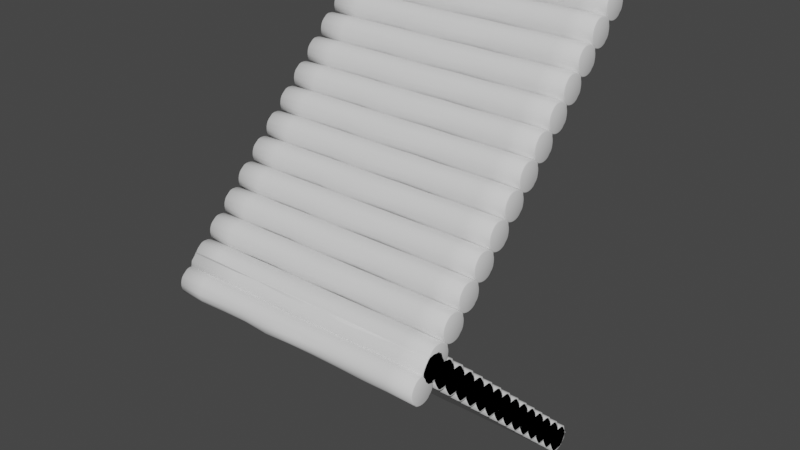 # Source: log_ramp.blend  (saved by Blender 2.91.10; exported with 4.5.12 LTS)
import bpy
from mathutils import Matrix  # noqa: F401  (used for matrix-valued properties, if any)

bpy.ops.wm.read_factory_settings(use_empty=True)
scene = bpy.context.scene
scene.name = 'Scene'

# ---- collections
col_log_000 = bpy.data.collections.new('Log.000'); scene.collection.children.link(col_log_000)

# ---- world
world_world = bpy.data.worlds.new('World'); scene.world = world_world
world_world.use_nodes = True; world_world.node_tree.nodes.clear()
_N = world_world.node_tree.nodes; _L = world_world.node_tree.links
n0 = _N.new('ShaderNodeOutputWorld'); n0.name = 'World Output'; n0.location = (300, 300)
n1 = _N.new('ShaderNodeBackground'); n1.name = 'Background'; n1.location = (10, 300)
n1.inputs[0].default_value = (0.05088, 0.05088, 0.05088, 1.0)
_L.new(n1.outputs[0], n0.inputs[0])
n0.is_active_output = True
world_world.color = (0.05088, 0.05088, 0.05088)
world_world.use_sun_shadow = False
world_world.sun_shadow_jitter_overblur = 0.0

# ---- meshes
me_cylinder = bpy.data.meshes.new('Cylinder')
me_cylinder.from_pydata([(-0.9969, 0.1, -7.527e-08), (0.9969, 0.1, 7.526e-08), (-0.9969, 0.09808, -0.01951), (0.9969, 0.09808, -0.01951), (-0.9969, 0.09378, -0.03827), (0.9969, 0.09392, -0.0413), (-0.9969, 0.08315, -0.05556), (0.9969, 0.08468, -0.05859), (-0.9969, 0.07071, -0.07675), (0.9969, 0.07071, -0.07071), (-0.9969, 0.05556, -0.08831), (0.9969, 0.05556, -0.08831), (-0.9969, 0.03827, -0.09756), (0.9969, 0.03827, -0.09756), (-0.9969, 0.01951, -0.107), (0.9969, 0.01951, -0.1032), (-0.9969, 7.55e-09, -0.1089), (0.9969, 7.55e-09, -0.1052), (-0.9969, -0.01951, -0.107), (0.9969, -0.01951, -0.1032), (-0.9969, -0.03827, -0.1013), (0.9969, -0.03827, -0.09756), (-0.9969, -0.05556, -0.08315), (0.9969, -0.05556, -0.08831), (-0.9969, -0.07071, -0.07071), (0.9969, -0.07071, -0.07071), (-0.9969, -0.08454, -0.05863), (0.9969, -0.08454, -0.05863), (-0.9969, -0.09239, -0.03827), (0.9969, -0.09239, -0.03827), (-0.9969, -0.09808, -0.01951), (0.9969, -0.09808, -0.01951), (-0.9969, -0.1, -4.268e-08), (0.9969, -0.1, 1.078e-07), (-0.9969, -0.09808, 0.01951), (0.9969, -0.09808, 0.01951), (-0.9969, -0.09302, 0.03827), (0.9969, -0.09239, 0.03827), (-0.9969, -0.08447, 0.05556), (0.9969, -0.08315, 0.05556), (-0.9969, -0.07071, 0.07071), (0.9969, -0.07071, 0.07071), (-0.9969, -0.05556, 0.08315), (0.9969, -0.05739, 0.08539), (-0.9969, -0.0401, 0.09463), (0.9969, -0.0401, 0.09463), (-0.9969, -0.02134, 0.1003), (0.9969, -0.02134, 0.1003), (-0.9969, 9.656e-08, 0.1), (0.9969, 9.656e-08, 0.1), (-0.9969, 0.01951, 0.09808), (0.9969, 0.01951, 0.09808), (-0.9969, 0.03827, 0.09239), (0.9969, 0.03827, 0.09239), (-0.9969, 0.05556, 0.08315), (0.9969, 0.05556, 0.08315), (-0.9969, 0.07759, 0.07071), (0.9969, 0.07759, 0.07071), (-0.9969, 0.09002, 0.05556), (0.9969, 0.09002, 0.05556), (-0.9969, 0.09239, 0.03827), (0.9969, 0.09239, 0.03827), (-0.9969, 0.09808, 0.01951), (0.9969, 0.09808, 0.01951), (-0.8, 0.1, -6.04e-08), (-0.6, 0.1, -4.53e-08), (-0.4, 0.1, -3.02e-08), (-0.2, 0.1, -1.51e-08), (0.0, 0.1, 0.0), (0.2, 0.1012, 1.51e-08), (0.4, 0.1035, 3.02e-08), (0.6, 0.1021, 4.53e-08), (0.8, 0.1021, 6.04e-08), (0.8, 0.1042, -0.01951), (0.6, 0.09808, -0.01951), (0.4, 0.1015, -0.01951), (0.2, 0.09931, -0.01951), (1.473e-09, 0.09808, -0.01951), (-0.2, 0.09808, -0.01951), (-0.4, 0.09808, -0.01951), (-0.6, 0.1013, -0.01951), (-0.8, 0.09808, -0.01951), (0.8, 0.09849, -0.03827), (0.6, 0.09239, -0.03827), (0.4, 0.09585, -0.03827), (0.2, 0.09362, -0.03827), (3.118e-09, 0.09392, -0.0413), (-0.2, 0.09239, -0.03827), (-0.4, 0.09239, -0.03827), (-0.6, 0.09556, -0.03827), (-0.8, 0.09239, -0.03827), (0.8, 0.08315, -0.05556), (0.6, 0.08315, -0.05556), (0.4, 0.08661, -0.05556), (0.2, 0.08438, -0.05556), (4.423e-09, 0.08468, -0.05859), (-0.2, 0.08315, -0.05556), (-0.4, 0.08706, -0.05556), (-0.6, 0.08632, -0.05556), (-0.8, 0.08468, -0.05859), (0.8, 0.07071, -0.07071), (0.6, 0.07071, -0.07071), (0.4, 0.07071, -0.07071), (0.2, 0.07071, -0.07071), (5.493e-09, 0.07071, -0.07276), (-0.2, 0.07071, -0.07071), (-0.4, 0.07463, -0.07071), (-0.6, 0.07389, -0.07071), (-0.8, 0.07224, -0.07374), (0.8, 0.05556, -0.08831), (0.6, 0.05556, -0.08315), (0.4, 0.05556, -0.08315), (0.2, 0.05556, -0.08315), (6.277e-09, 0.05556, -0.08315), (-0.2, 0.05556, -0.08315), (-0.4, 0.05556, -0.08315), (-0.6, 0.05873, -0.08315), (-0.8, 0.05556, -0.08831), (0.8, 0.03827, -0.09756), (0.6, 0.03827, -0.09239), (0.4, 0.03827, -0.09239), (0.2, 0.03827, -0.09756), (6.975e-09, 0.03827, -0.09239), (-0.2, 0.03827, -0.09239), (-0.4, 0.03827, -0.09756), (-0.6, 0.04144, -0.09239), (-0.8, 0.03827, -0.09756), (0.8, 0.01951, -0.1032), (0.6, 0.01951, -0.09808), (0.4, 0.01951, -0.09808), (0.2, 0.01951, -0.1032), (7.405e-09, 0.01951, -0.09808), (-0.2, 0.01951, -0.09808), (-0.4, 0.01951, -0.1032), (-0.6, 0.01951, -0.09808), (-0.8, 0.01951, -0.1032), (0.8, 7.55e-09, -0.1052), (0.6, 7.55e-09, -0.1), (0.4, 7.55e-09, -0.1), (0.2, 7.55e-09, -0.1052), (7.55e-09, 7.55e-09, -0.1), (-0.2, 7.55e-09, -0.1), (-0.4, 7.55e-09, -0.1052), (-0.6, 7.55e-09, -0.1), (-0.8, 7.55e-09, -0.1052), (0.8, -0.01951, -0.1032), (0.6, -0.01951, -0.09808), (0.4, -0.01951, -0.09808), (0.2, -0.01951, -0.1032), (7.405e-09, -0.01951, -0.09808), (-0.2, -0.01951, -0.09808), (-0.4, -0.01951, -0.1032), (-0.6, -0.01951, -0.09808), (-0.8, -0.01951, -0.1032), (0.8, -0.03827, -0.09756), (0.6, -0.03827, -0.09239), (0.4, -0.03827, -0.09239), (0.2, -0.03827, -0.09756), (6.975e-09, -0.03827, -0.09239), (-0.2, -0.03827, -0.09239), (-0.4, -0.03827, -0.09756), (-0.6, -0.03827, -0.09239), (-0.8, -0.03827, -0.09756), (0.8, -0.05556, -0.08315), (0.6, -0.05556, -0.08315), (0.4, -0.05556, -0.08315), (0.2, -0.05556, -0.08315), (6.277e-09, -0.05556, -0.08315), (-0.2, -0.05556, -0.08315), (-0.4, -0.05556, -0.08831), (-0.6, -0.05556, -0.08315), (-0.8, -0.05556, -0.08831), (0.8, -0.07071, -0.07071), (0.6, -0.0721, -0.07379), (0.4, -0.07071, -0.07071), (0.2, -0.07071, -0.07071), (5.571e-09, -0.0721, -0.07379), (-0.2, -0.07816, -0.07867), (-0.4, -0.07071, -0.07071), (-0.6, -0.07071, -0.07071), (-0.8, -0.07071, -0.07071), (0.8, -0.08574, -0.05556), (0.6, -0.08454, -0.05863), (0.4, -0.08315, -0.05556), (0.2, -0.08315, -0.05556), (4.427e-09, -0.08454, -0.05863), (-0.2, -0.09059, -0.06352), (-0.4, -0.08315, -0.05556), (-0.6, -0.08454, -0.05863), (-0.8, -0.09432, -0.05863), (0.8, -0.09498, -0.03827), (0.6, -0.09239, -0.03827), (0.4, -0.09239, -0.03827), (0.2, -0.09484, -0.03827), (2.889e-09, -0.1029, -0.03827), (-0.2, -0.09844, -0.04315), (-0.4, -0.09239, -0.03827), (-0.6, -0.09239, -0.03827), (-0.8, -0.1022, -0.03827), (0.8, -0.1007, -0.01951), (0.6, -0.09808, -0.01951), (0.4, -0.09808, -0.01951), (0.2, -0.1005, -0.01951), (1.473e-09, -0.1086, -0.01951), (-0.2, -0.1041, -0.02439), (-0.4, -0.09808, -0.01951), (-0.6, -0.09808, -0.01951), (-0.8, -0.1079, -0.01951), (0.8, -0.1026, 9.298e-08), (0.6, -0.1, 7.788e-08), (0.4, -0.1, 6.278e-08), (0.2, -0.1025, 4.768e-08), (-2.46e-15, -0.1105, 3.258e-08), (-0.2, -0.1061, -0.004882), (-0.4, -0.1, 2.385e-09), (-0.6, -0.1, -1.271e-08), (-0.8, -0.1098, -2.781e-08), (0.8, -0.1007, 0.01951), (0.6, -0.09808, 0.01951), (0.4, -0.09808, 0.01951), (0.2, -0.1005, 0.01951), (-1.473e-09, -0.1086, 0.01951), (-0.2, -0.09808, 0.01951), (-0.4, -0.09808, 0.01951), (-0.6, -0.09808, 0.01951), (-0.8, -0.09808, 0.01951), (0.8, -0.09239, 0.03827), (0.6, -0.09239, 0.03827), (0.4, -0.09239, 0.03827), (0.2, -0.09239, 0.03827), (-2.889e-09, -0.09239, 0.03827), (-0.2, -0.09239, 0.03827), (-0.4, -0.09239, 0.03827), (-0.6, -0.09239, 0.03827), (-0.8, -0.09239, 0.03827), (0.8, -0.08315, 0.05556), (0.6, -0.08315, 0.05556), (0.4, -0.08315, 0.05556), (0.2, -0.08315, 0.05556), (-4.194e-09, -0.08315, 0.05556), (-0.2, -0.08315, 0.05556), (-0.4, -0.08315, 0.05556), (-0.6, -0.08315, 0.05556), (-0.8, -0.08315, 0.05556), (0.8, -0.07071, 0.07071), (0.6, -0.07071, 0.07335), (0.4, -0.07071, 0.07071), (0.2, -0.07254, 0.07296), (-5.508e-09, -0.07254, 0.07296), (-0.2, -0.07071, 0.07071), (-0.4, -0.07071, 0.07071), (-0.6, -0.07071, 0.07071), (-0.8, -0.07071, 0.07071), (0.8, -0.05556, 0.08579), (0.6, -0.05556, 0.08579), (0.4, -0.05556, 0.08315), (0.2, -0.05739, 0.08539), (-6.447e-09, -0.05739, 0.08539), (-0.2, -0.05556, 0.08315), (-0.4, -0.05556, 0.08315), (-0.6, -0.05556, 0.08315), (-0.8, -0.05556, 0.08579), (0.8, -0.0401, 0.09727), (0.6, -0.0401, 0.09727), (0.4, -0.03827, 0.09239), (0.2, -0.0401, 0.09727), (-6.975e-09, -0.03827, 0.09239), (-0.2, -0.03827, 0.09239), (-0.4, -0.0401, 0.09727), (-0.6, -0.0401, 0.09463), (-0.8, -0.03827, 0.09503), (0.8, -0.02134, 0.103), (0.6, -0.02134, 0.103), (0.4, -0.01951, 0.09808), (0.2, -0.01951, 0.1007), (-7.405e-09, -0.01951, 0.09808), (-0.2, -0.01951, 0.09808), (-0.4, -0.02134, 0.103), (-0.6, -0.01951, 0.1007), (-0.8, -0.01951, 0.1007), (0.8, 9.656e-08, 0.1026), (0.6, 9.656e-08, 0.1026), (0.4, 9.656e-08, 0.1), (0.2, 9.656e-08, 0.1026), (-7.55e-09, 9.656e-08, 0.1), (-0.2, 9.656e-08, 0.1), (-0.4, 9.656e-08, 0.1026), (-0.6, 9.656e-08, 0.1026), (-0.8, 9.656e-08, 0.1026), (0.8, 0.01951, 0.1007), (0.6, 0.01951, 0.1007), (0.4, 0.01951, 0.09808), (0.2, 0.01951, 0.1007), (-7.405e-09, 0.01951, 0.09808), (-0.2, 0.01951, 0.09808), (-0.4, 0.01951, 0.1007), (-0.6, 0.01951, 0.1007), (-0.8, 0.01951, 0.1007), (0.8, 0.03827, 0.09503), (0.6, 0.03827, 0.09503), (0.4, 0.03827, 0.09239), (0.2, 0.03827, 0.09503), (-6.975e-09, 0.03827, 0.09239), (-0.2, 0.03827, 0.09239), (-0.4, 0.03827, 0.09503), (-0.6, 0.03827, 0.09503), (-0.8, 0.03827, 0.09503), (0.8, 0.05556, 0.08579), (0.6, 0.05556, 0.08579), (0.4, 0.05556, 0.08315), (0.2, 0.05556, 0.08315), (-6.277e-09, 0.05556, 0.08315), (-0.2, 0.05556, 0.08315), (-0.4, 0.05556, 0.08579), (-0.6, 0.05556, 0.08315), (-0.8, 0.05556, 0.08579), (0.8, 0.07759, 0.07071), (0.6, 0.07759, 0.07335), (0.4, 0.07759, 0.07071), (0.2, 0.07071, 0.07071), (-5.339e-09, 0.07759, 0.07071), (-0.2, 0.07071, 0.07071), (-0.4, 0.07071, 0.07071), (-0.6, 0.07071, 0.07071), (-0.8, 0.07071, 0.07335), (0.8, 0.09002, 0.05556), (0.6, 0.08315, 0.05556), (0.4, 0.08315, 0.05556), (0.2, 0.08438, 0.05556), (-4.194e-09, 0.09002, 0.05556), (-0.2, 0.09002, 0.05556), (-0.4, 0.08315, 0.05556), (-0.6, 0.08315, 0.05556), (-0.8, 0.08315, 0.05556), (0.8, 0.09849, 0.03827), (0.6, 0.09239, 0.03827), (0.4, 0.09239, 0.03827), (0.2, 0.09362, 0.03827), (-2.889e-09, 0.09926, 0.03827), (-0.2, 0.09926, 0.03827), (-0.4, 0.09926, 0.03827), (-0.6, 0.09239, 0.03827), (-0.8, 0.09239, 0.03827), (0.8, 0.1021, 0.01951), (0.6, 0.1021, 0.01951), (0.4, 0.09808, 0.01951), (0.2, 0.09931, 0.01951), (-1.473e-09, 0.09808, 0.01951), (-0.2, 0.09808, 0.01951), (-0.4, 0.09808, 0.01951), (-0.6, 0.09808, 0.01951), (-0.8, 0.09808, 0.01951), (1.0, 0.09195, -0.01836), (1.0, 0.09375, -7.544e-05), (1.0, 0.08805, -0.03879), (1.0, 0.07939, -0.05499), (1.0, 0.0663, -0.06636), (1.0, 0.0521, -0.08286), (1.0, 0.03589, -0.09152), (1.0, 0.01831, -0.09685), (1.0, 1.944e-05, -0.09866), (1.0, -0.01827, -0.09685), (1.0, -0.03585, -0.09152), (1.0, -0.05206, -0.08286), (1.0, -0.06626, -0.06636), (1.0, -0.07922, -0.05504), (1.0, -0.08658, -0.03595), (1.0, -0.09191, -0.01836), (1.0, -0.09372, -7.541e-05), (1.0, -0.09191, 0.01821), (1.0, -0.08658, 0.0358), (1.0, -0.07792, 0.052), (1.0, -0.06626, 0.06621), (1.0, -0.05377, 0.07997), (1.0, -0.03757, 0.08863), (1.0, -0.01998, 0.09396), (1.0, 1.952e-05, 0.09366), (1.0, 0.01831, 0.09186), (1.0, 0.03589, 0.08652), (1.0, 0.0521, 0.07786), (1.0, 0.07274, 0.06621), (1.0, 0.0844, 0.052), (1.0, 0.08662, 0.0358), (1.0, 0.09195, 0.01821), (-1.0, 0.09448, -8.772e-05), (-1.0, 0.09267, -0.01852), (-1.0, 0.0886, -0.03624), (-1.0, 0.07856, -0.05257), (-1.0, 0.06681, -0.07259), (-1.0, 0.0525, -0.08352), (-1.0, 0.03616, -0.09225), (-1.0, 0.01844, -0.1012), (-1.0, 1.407e-05, -0.103), (-1.0, -0.01842, -0.1012), (-1.0, -0.03614, -0.0958), (-1.0, -0.05247, -0.07863), (-1.0, -0.06678, -0.06689), (-1.0, -0.07985, -0.05548), (-1.0, -0.08726, -0.03624), (-1.0, -0.09264, -0.01852), (-1.0, -0.09445, -8.769e-05), (-1.0, -0.09264, 0.01834), (-1.0, -0.08786, 0.03606), (-1.0, -0.07979, 0.05239), (-1.0, -0.06678, 0.06671), (-1.0, -0.05247, 0.07846), (-1.0, -0.03787, 0.08931), (-1.0, -0.02014, 0.09468), (-1.0, 1.415e-05, 0.09438), (-1.0, 0.01844, 0.09256), (-1.0, 0.03616, 0.08719), (-1.0, 0.0525, 0.07846), (-1.0, 0.07331, 0.06671), (-1.0, 0.08505, 0.05239), (-1.0, 0.08729, 0.03606), (-1.0, 0.09267, 0.01834)], [], [(72, 1, 3, 73), (73, 3, 5, 82), (82, 5, 7, 91), (91, 7, 9, 100), (100, 9, 11, 109), (109, 11, 13, 118), (118, 13, 15, 127), (127, 15, 17, 136), (136, 17, 19, 145), (145, 19, 21, 154), (154, 21, 23, 163), (163, 23, 25, 172), (172, 25, 27, 181), (181, 27, 29, 190), (190, 29, 31, 199), (199, 31, 33, 208), (208, 33, 35, 217), (217, 35, 37, 226), (226, 37, 39, 235), (235, 39, 41, 244), (244, 41, 43, 253), (253, 43, 45, 262), (262, 45, 47, 271), (271, 47, 49, 280), (280, 49, 51, 289), (289, 51, 53, 298), (298, 53, 55, 307), (307, 55, 57, 316), (316, 57, 59, 325), (325, 59, 61, 334), (29, 27, 365, 366), (334, 61, 63, 343), (343, 63, 1, 72), (48, 50, 409, 408), (62, 351, 64, 0), (351, 350, 65, 64), (350, 349, 66, 65), (349, 348, 67, 66), (348, 347, 68, 67), (347, 346, 69, 68), (346, 345, 70, 69), (345, 344, 71, 70), (344, 343, 72, 71), (60, 342, 351, 62), (342, 341, 350, 351), (341, 340, 349, 350), (340, 339, 348, 349), (339, 338, 347, 348), (338, 337, 346, 347), (337, 336, 345, 346), (336, 335, 344, 345), (335, 334, 343, 344), (58, 333, 342, 60), (333, 332, 341, 342), (332, 331, 340, 341), (331, 330, 339, 340), (330, 329, 338, 339), (329, 328, 337, 338), (328, 327, 336, 337), (327, 326, 335, 336), (326, 325, 334, 335), (56, 324, 333, 58), (324, 323, 332, 333), (323, 322, 331, 332), (322, 321, 330, 331), (321, 320, 329, 330), (320, 319, 328, 329), (319, 318, 327, 328), (318, 317, 326, 327), (317, 316, 325, 326), (54, 315, 324, 56), (315, 314, 323, 324), (314, 313, 322, 323), (313, 312, 321, 322), (312, 311, 320, 321), (311, 310, 319, 320), (310, 309, 318, 319), (309, 308, 317, 318), (308, 307, 316, 317), (52, 306, 315, 54), (306, 305, 314, 315), (305, 304, 313, 314), (304, 303, 312, 313), (303, 302, 311, 312), (302, 301, 310, 311), (301, 300, 309, 310), (300, 299, 308, 309), (299, 298, 307, 308), (50, 297, 306, 52), (297, 296, 305, 306), (296, 295, 304, 305), (295, 294, 303, 304), (294, 293, 302, 303), (293, 292, 301, 302), (292, 291, 300, 301), (291, 290, 299, 300), (290, 289, 298, 299), (48, 288, 297, 50), (288, 287, 296, 297), (287, 286, 295, 296), (286, 285, 294, 295), (285, 284, 293, 294), (284, 283, 292, 293), (283, 282, 291, 292), (282, 281, 290, 291), (281, 280, 289, 290), (46, 279, 288, 48), (279, 278, 287, 288), (278, 277, 286, 287), (277, 276, 285, 286), (276, 275, 284, 285), (275, 274, 283, 284), (274, 273, 282, 283), (273, 272, 281, 282), (272, 271, 280, 281), (44, 270, 279, 46), (270, 269, 278, 279), (269, 268, 277, 278), (268, 267, 276, 277), (267, 266, 275, 276), (266, 265, 274, 275), (265, 264, 273, 274), (264, 263, 272, 273), (263, 262, 271, 272), (42, 261, 270, 44), (261, 260, 269, 270), (260, 259, 268, 269), (259, 258, 267, 268), (258, 257, 266, 267), (257, 256, 265, 266), (256, 255, 264, 265), (255, 254, 263, 264), (254, 253, 262, 263), (40, 252, 261, 42), (252, 251, 260, 261), (251, 250, 259, 260), (250, 249, 258, 259), (249, 248, 257, 258), (248, 247, 256, 257), (247, 246, 255, 256), (246, 245, 254, 255), (245, 244, 253, 254), (38, 243, 252, 40), (243, 242, 251, 252), (242, 241, 250, 251), (241, 240, 249, 250), (240, 239, 248, 249), (239, 238, 247, 248), (238, 237, 246, 247), (237, 236, 245, 246), (236, 235, 244, 245), (36, 234, 243, 38), (234, 233, 242, 243), (233, 232, 241, 242), (232, 231, 240, 241), (231, 230, 239, 240), (230, 229, 238, 239), (229, 228, 237, 238), (228, 227, 236, 237), (227, 226, 235, 236), (34, 225, 234, 36), (225, 224, 233, 234), (224, 223, 232, 233), (223, 222, 231, 232), (222, 221, 230, 231), (221, 220, 229, 230), (220, 219, 228, 229), (219, 218, 227, 228), (218, 217, 226, 227), (32, 216, 225, 34), (216, 215, 224, 225), (215, 214, 223, 224), (214, 213, 222, 223), (213, 212, 221, 222), (212, 211, 220, 221), (211, 210, 219, 220), (210, 209, 218, 219), (209, 208, 217, 218), (30, 207, 216, 32), (207, 206, 215, 216), (206, 205, 214, 215), (205, 204, 213, 214), (204, 203, 212, 213), (203, 202, 211, 212), (202, 201, 210, 211), (201, 200, 209, 210), (200, 199, 208, 209), (28, 198, 207, 30), (198, 197, 206, 207), (197, 196, 205, 206), (196, 195, 204, 205), (195, 194, 203, 204), (194, 193, 202, 203), (193, 192, 201, 202), (192, 191, 200, 201), (191, 190, 199, 200), (26, 189, 198, 28), (189, 188, 197, 198), (188, 187, 196, 197), (187, 186, 195, 196), (186, 185, 194, 195), (185, 184, 193, 194), (184, 183, 192, 193), (183, 182, 191, 192), (182, 181, 190, 191), (24, 180, 189, 26), (180, 179, 188, 189), (179, 178, 187, 188), (178, 177, 186, 187), (177, 176, 185, 186), (176, 175, 184, 185), (175, 174, 183, 184), (174, 173, 182, 183), (173, 172, 181, 182), (22, 171, 180, 24), (171, 170, 179, 180), (170, 169, 178, 179), (169, 168, 177, 178), (168, 167, 176, 177), (167, 166, 175, 176), (166, 165, 174, 175), (165, 164, 173, 174), (164, 163, 172, 173), (20, 162, 171, 22), (162, 161, 170, 171), (161, 160, 169, 170), (160, 159, 168, 169), (159, 158, 167, 168), (158, 157, 166, 167), (157, 156, 165, 166), (156, 155, 164, 165), (155, 154, 163, 164), (18, 153, 162, 20), (153, 152, 161, 162), (152, 151, 160, 161), (151, 150, 159, 160), (150, 149, 158, 159), (149, 148, 157, 158), (148, 147, 156, 157), (147, 146, 155, 156), (146, 145, 154, 155), (16, 144, 153, 18), (144, 143, 152, 153), (143, 142, 151, 152), (142, 141, 150, 151), (141, 140, 149, 150), (140, 139, 148, 149), (139, 138, 147, 148), (138, 137, 146, 147), (137, 136, 145, 146), (14, 135, 144, 16), (135, 134, 143, 144), (134, 133, 142, 143), (133, 132, 141, 142), (132, 131, 140, 141), (131, 130, 139, 140), (130, 129, 138, 139), (129, 128, 137, 138), (128, 127, 136, 137), (12, 126, 135, 14), (126, 125, 134, 135), (125, 124, 133, 134), (124, 123, 132, 133), (123, 122, 131, 132), (122, 121, 130, 131), (121, 120, 129, 130), (120, 119, 128, 129), (119, 118, 127, 128), (10, 117, 126, 12), (117, 116, 125, 126), (116, 115, 124, 125), (115, 114, 123, 124), (114, 113, 122, 123), (113, 112, 121, 122), (112, 111, 120, 121), (111, 110, 119, 120), (110, 109, 118, 119), (8, 108, 117, 10), (108, 107, 116, 117), (107, 106, 115, 116), (106, 105, 114, 115), (105, 104, 113, 114), (104, 103, 112, 113), (103, 102, 111, 112), (102, 101, 110, 111), (101, 100, 109, 110), (6, 99, 108, 8), (99, 98, 107, 108), (98, 97, 106, 107), (97, 96, 105, 106), (96, 95, 104, 105), (95, 94, 103, 104), (94, 93, 102, 103), (93, 92, 101, 102), (92, 91, 100, 101), (4, 90, 99, 6), (90, 89, 98, 99), (89, 88, 97, 98), (88, 87, 96, 97), (87, 86, 95, 96), (86, 85, 94, 95), (85, 84, 93, 94), (84, 83, 92, 93), (83, 82, 91, 92), (2, 81, 90, 4), (81, 80, 89, 90), (80, 79, 88, 89), (79, 78, 87, 88), (78, 77, 86, 87), (77, 76, 85, 86), (76, 75, 84, 85), (75, 74, 83, 84), (74, 73, 82, 83), (0, 64, 81, 2), (64, 65, 80, 81), (65, 66, 79, 80), (66, 67, 78, 79), (67, 68, 77, 78), (68, 69, 76, 77), (69, 70, 75, 76), (70, 71, 74, 75), (71, 72, 73, 74), (352, 353, 383, 382, 381, 380, 379, 378, 377, 376, 375, 374, 373, 372, 371, 370, 369, 368, 367, 366, 365, 364, 363, 362, 361, 360, 359, 358, 357, 356, 355, 354), (47, 45, 374, 375), (3, 1, 353, 352), (1, 63, 383, 353), (21, 19, 361, 362), (39, 37, 370, 371), (57, 55, 379, 380), (13, 11, 357, 358), (31, 29, 366, 367), (49, 47, 375, 376), (5, 3, 352, 354), (23, 21, 362, 363), (41, 39, 371, 372), (59, 57, 380, 381), (15, 13, 358, 359), (33, 31, 367, 368), (51, 49, 376, 377), (7, 5, 354, 355), (25, 23, 363, 364), (43, 41, 372, 373), (61, 59, 381, 382), (17, 15, 359, 360), (35, 33, 368, 369), (53, 51, 377, 378), (9, 7, 355, 356), (27, 25, 364, 365), (45, 43, 373, 374), (63, 61, 382, 383), (19, 17, 360, 361), (37, 35, 369, 370), (55, 53, 378, 379), (11, 9, 356, 357), (384, 385, 386, 387, 388, 389, 390, 391, 392, 393, 394, 395, 396, 397, 398, 399, 400, 401, 402, 403, 404, 405, 406, 407, 408, 409, 410, 411, 412, 413, 414, 415), (4, 6, 387, 386), (22, 24, 396, 395), (40, 42, 405, 404), (58, 60, 414, 413), (14, 16, 392, 391), (32, 34, 401, 400), (50, 52, 410, 409), (6, 8, 388, 387), (24, 26, 397, 396), (42, 44, 406, 405), (60, 62, 415, 414), (16, 18, 393, 392), (34, 36, 402, 401), (52, 54, 411, 410), (8, 10, 389, 388), (26, 28, 398, 397), (44, 46, 407, 406), (0, 2, 385, 384), (62, 0, 384, 415), (18, 20, 394, 393), (36, 38, 403, 402), (54, 56, 412, 411), (10, 12, 390, 389), (28, 30, 399, 398), (46, 48, 408, 407), (2, 4, 386, 385), (20, 22, 395, 394), (38, 40, 404, 403), (56, 58, 413, 412), (12, 14, 391, 390), (30, 32, 400, 399)])
me_cylinder.polygons.foreach_set('use_smooth', [True] * 386)
_uv = me_cylinder.uv_layers.new(name='UVMap')
_uv.uv.foreach_set('vector', [0.03933, 0.1518, 0.03933, 0.01502, 0.05288, 0.01502, 0.05288, 0.1518, 0.05288, 0.1518, 0.05288, 0.01502, 0.06677, 0.01502, 0.06677, 0.1518, 0.06677, 0.1518, 0.06677, 0.01502, 0.0806, 0.01502, 0.08059, 0.1518, 0.08059, 0.1518, 0.0806, 0.01502, 0.09471, 0.01502, 0.09471, 0.1518, 0.09471, 0.1518, 0.09471, 0.01502, 0.109, 0.01502, 0.109, 0.1518, 0.109, 0.1518, 0.109, 0.01502, 0.1228, 0.01502, 0.1228, 0.1518, 0.1228, 0.1518, 0.1228, 0.01502, 0.1367, 0.01502, 0.1367, 0.1518, 0.1367, 0.1518, 0.1367, 0.01502, 0.1502, 0.01502, 0.1502, 0.1518, 0.1502, 0.1518, 0.1502, 0.01502, 0.1637, 0.01502, 0.1637, 0.1518, 0.1637, 0.1518, 0.1637, 0.01502, 0.1773, 0.01502, 0.1773, 0.1518, 0.1773, 0.1518, 0.1773, 0.01502, 0.1917, 0.01502, 0.1917, 0.1518, 0.1917, 0.1518, 0.1917, 0.01502, 0.2061, 0.01502, 0.2061, 0.1518, 0.2061, 0.1518, 0.2061, 0.01502, 0.2197, 0.01502, 0.2197, 0.1518, 0.2197, 0.1518, 0.2197, 0.01502, 0.2347, 0.01502, 0.2347, 0.1518, 0.2347, 0.1518, 0.2347, 0.01502, 0.2482, 0.01502, 0.2482, 0.1518, 0.2482, 0.1518, 0.2482, 0.01502, 0.2618, 0.01502, 0.2618, 0.1518, 0.2618, 0.1518, 0.2618, 0.01502, 0.2758, 0.01502, 0.2758, 0.1518, 0.2758, 0.1518, 0.2758, 0.01502, 0.2897, 0.01502, 0.2897, 0.1518, 0.2897, 0.1518, 0.2897, 0.01502, 0.3032, 0.01502, 0.3032, 0.1518, 0.3032, 0.1518, 0.3032, 0.01502, 0.317, 0.01502, 0.317, 0.1518, 0.317, 0.1518, 0.317, 0.01502, 0.3307, 0.01502, 0.3307, 0.1518, 0.3307, 0.1518, 0.3307, 0.01502, 0.3443, 0.01502, 0.3443, 0.1518, 0.3443, 0.1518, 0.3443, 0.01502, 0.358, 0.01502, 0.358, 0.1518, 0.358, 0.1518, 0.358, 0.01502, 0.3722, 0.01502, 0.3722, 0.1518, 0.3722, 0.1518, 0.3722, 0.01502, 0.3857, 0.01502, 0.3857, 0.1518, 0.3857, 0.1518, 0.3857, 0.01502, 0.3993, 0.01502, 0.3993, 0.1518, 0.3993, 0.1518, 0.3993, 0.01502, 0.4129, 0.01502, 0.4129, 0.1518, 0.4129, 0.1518, 0.4129, 0.01502, 0.429, 0.01502, 0.429, 0.1518, 0.429, 0.1518, 0.429, 0.01502, 0.4427, 0.01502, 0.4427, 0.1518, 0.4427, 0.1518, 0.4427, 0.01502, 0.456, 0.01502, 0.456, 0.1518, 0.2347, 0.01502, 0.2197, 0.01502, 0.2197, 0.01008, 0.2347, 0.01008, 0.456, 0.1518, 0.456, 0.01502, 0.4695, 0.01502, 0.4695, 0.1518, 0.4695, 0.1518, 0.4695, 0.01502, 0.483, 0.01502, 0.483, 0.1518, 0.8401, 0.7026, 0.8537, 0.7026, 0.8537, 0.7071, 0.8401, 0.7071, 0.9374, 0.7026, 0.9374, 0.5658, 0.951, 0.5658, 0.951, 0.7026, 0.9374, 0.5658, 0.9374, 0.4268, 0.951, 0.4268, 0.951, 0.5658, 0.9374, 0.4268, 0.9374, 0.2879, 0.951, 0.2879, 0.951, 0.4268, 0.9374, 0.2879, 0.9374, 0.149, 0.951, 0.149, 0.951, 0.2879, 0.9374, 0.149, 0.9374, 0.01002, 0.951, 0.01002, 0.951, 0.149, 0.4695, 0.7075, 0.4695, 0.5686, 0.483, 0.5686, 0.483, 0.7075, 0.4695, 0.5686, 0.4695, 0.4296, 0.483, 0.4296, 0.483, 0.5686, 0.4695, 0.4296, 0.4695, 0.2907, 0.483, 0.2907, 0.483, 0.4296, 0.4695, 0.2907, 0.4695, 0.1518, 0.483, 0.1518, 0.483, 0.2907, 0.924, 0.7026, 0.924, 0.5658, 0.9374, 0.5658, 0.9374, 0.7026, 0.924, 0.5658, 0.924, 0.4268, 0.9374, 0.4268, 0.9374, 0.5658, 0.924, 0.4268, 0.924, 0.2879, 0.9374, 0.2879, 0.9374, 0.4268, 0.924, 0.2879, 0.924, 0.149, 0.9374, 0.149, 0.9374, 0.2879, 0.924, 0.149, 0.924, 0.01002, 0.9374, 0.01002, 0.9374, 0.149, 0.456, 0.7075, 0.456, 0.5686, 0.4695, 0.5686, 0.4695, 0.7075, 0.456, 0.5686, 0.456, 0.4296, 0.4695, 0.4296, 0.4695, 0.5686, 0.456, 0.4296, 0.456, 0.2907, 0.4695, 0.2907, 0.4695, 0.4296, 0.456, 0.2907, 0.456, 0.1518, 0.4695, 0.1518, 0.4695, 0.2907, 0.9107, 0.7026, 0.9107, 0.5658, 0.924, 0.5658, 0.924, 0.7026, 0.9107, 0.5658, 0.9107, 0.4268, 0.924, 0.4268, 0.924, 0.5658, 0.9107, 0.4268, 0.9107, 0.2879, 0.924, 0.2879, 0.924, 0.4268, 0.9107, 0.2879, 0.9107, 0.149, 0.924, 0.149, 0.924, 0.2879, 0.9107, 0.149, 0.9107, 0.01002, 0.924, 0.01002, 0.924, 0.149, 0.4427, 0.7075, 0.4427, 0.5686, 0.456, 0.5686, 0.456, 0.7075, 0.4427, 0.5686, 0.4427, 0.4296, 0.456, 0.4296, 0.456, 0.5686, 0.4427, 0.4296, 0.4427, 0.2907, 0.456, 0.2907, 0.456, 0.4296, 0.4427, 0.2907, 0.4427, 0.1518, 0.456, 0.1518, 0.456, 0.2907, 0.897, 0.7026, 0.897, 0.5658, 0.9107, 0.5658, 0.9107, 0.7026, 0.897, 0.5658, 0.897, 0.4268, 0.9107, 0.4268, 0.9107, 0.5658, 0.897, 0.4268, 0.897, 0.2879, 0.9107, 0.2879, 0.9107, 0.4268, 0.897, 0.2879, 0.897, 0.149, 0.9107, 0.149, 0.9107, 0.2879, 0.897, 0.149, 0.897, 0.01002, 0.9107, 0.01002, 0.9107, 0.149, 0.429, 0.7075, 0.429, 0.5686, 0.4427, 0.5686, 0.4427, 0.7075, 0.429, 0.5686, 0.429, 0.4296, 0.4427, 0.4296, 0.4427, 0.5686, 0.429, 0.4296, 0.429, 0.2907, 0.4427, 0.2907, 0.4427, 0.4296, 0.429, 0.2907, 0.429, 0.1518, 0.4427, 0.1518, 0.4427, 0.2907, 0.8809, 0.7026, 0.8809, 0.5658, 0.897, 0.5658, 0.897, 0.7026, 0.8809, 0.5658, 0.8809, 0.4268, 0.897, 0.4268, 0.897, 0.5658, 0.8809, 0.4268, 0.8809, 0.2879, 0.897, 0.2879, 0.897, 0.4268, 0.8809, 0.2879, 0.8809, 0.149, 0.897, 0.149, 0.897, 0.2879, 0.8809, 0.149, 0.8809, 0.01002, 0.897, 0.01002, 0.897, 0.149, 0.4129, 0.7075, 0.4129, 0.5686, 0.429, 0.5686, 0.429, 0.7075, 0.4129, 0.5686, 0.4129, 0.4296, 0.429, 0.4296, 0.429, 0.5686, 0.4129, 0.4296, 0.4129, 0.2907, 0.429, 0.2907, 0.429, 0.4296, 0.4129, 0.2907, 0.4129, 0.1518, 0.429, 0.1518, 0.429, 0.2907, 0.8672, 0.7026, 0.8672, 0.5658, 0.8809, 0.5658, 0.8809, 0.7026, 0.8672, 0.5658, 0.8672, 0.4268, 0.8809, 0.4268, 0.8809, 0.5658, 0.8672, 0.4268, 0.8672, 0.2879, 0.8809, 0.2879, 0.8809, 0.4268, 0.8672, 0.2879, 0.8672, 0.149, 0.8809, 0.149, 0.8809, 0.2879, 0.8672, 0.149, 0.8672, 0.01002, 0.8809, 0.01002, 0.8809, 0.149, 0.3993, 0.7075, 0.3993, 0.5686, 0.4129, 0.5686, 0.4129, 0.7075, 0.3993, 0.5686, 0.3993, 0.4296, 0.4129, 0.4296, 0.4129, 0.5686, 0.3993, 0.4296, 0.3993, 0.2907, 0.4129, 0.2907, 0.4129, 0.4296, 0.3993, 0.2907, 0.3993, 0.1518, 0.4129, 0.1518, 0.4129, 0.2907, 0.8537, 0.7026, 0.8537, 0.5658, 0.8672, 0.5658, 0.8672, 0.7026, 0.8537, 0.5658, 0.8537, 0.4268, 0.8672, 0.4268, 0.8672, 0.5658, 0.8537, 0.4268, 0.8537, 0.2879, 0.8672, 0.2879, 0.8672, 0.4268, 0.8537, 0.2879, 0.8537, 0.149, 0.8672, 0.149, 0.8672, 0.2879, 0.8537, 0.149, 0.8537, 0.01002, 0.8672, 0.01002, 0.8672, 0.149, 0.3857, 0.7075, 0.3857, 0.5686, 0.3993, 0.5686, 0.3993, 0.7075, 0.3857, 0.5686, 0.3857, 0.4296, 0.3993, 0.4296, 0.3993, 0.5686, 0.3857, 0.4296, 0.3857, 0.2907, 0.3993, 0.2907, 0.3993, 0.4296, 0.3857, 0.2907, 0.3857, 0.1518, 0.3993, 0.1518, 0.3993, 0.2907, 0.8401, 0.7026, 0.8401, 0.5658, 0.8537, 0.5658, 0.8537, 0.7026, 0.8401, 0.5658, 0.8401, 0.4268, 0.8537, 0.4268, 0.8537, 0.5658, 0.8401, 0.4268, 0.8401, 0.2879, 0.8537, 0.2879, 0.8537, 0.4268, 0.8401, 0.2879, 0.8401, 0.149, 0.8537, 0.149, 0.8537, 0.2879, 0.8401, 0.149, 0.8401, 0.01002, 0.8537, 0.01002, 0.8537, 0.149, 0.3722, 0.7075, 0.3722, 0.5686, 0.3857, 0.5686, 0.3857, 0.7075, 0.3722, 0.5686, 0.3722, 0.4296, 0.3857, 0.4296, 0.3857, 0.5686, 0.3722, 0.4296, 0.3722, 0.2907, 0.3857, 0.2907, 0.3857, 0.4296, 0.3722, 0.2907, 0.3722, 0.1518, 0.3857, 0.1518, 0.3857, 0.2907, 0.826, 0.7026, 0.826, 0.5658, 0.8401, 0.5658, 0.8401, 0.7026, 0.826, 0.5658, 0.826, 0.4268, 0.8401, 0.4268, 0.8401, 0.5658, 0.826, 0.4268, 0.826, 0.2879, 0.8401, 0.2879, 0.8401, 0.4268, 0.826, 0.2879, 0.826, 0.149, 0.8401, 0.149, 0.8401, 0.2879, 0.826, 0.149, 0.826, 0.01002, 0.8401, 0.01002, 0.8401, 0.149, 0.358, 0.7075, 0.358, 0.5686, 0.3722, 0.5686, 0.3722, 0.7075, 0.358, 0.5686, 0.358, 0.4296, 0.3722, 0.4296, 0.3722, 0.5686, 0.358, 0.4296, 0.358, 0.2907, 0.3722, 0.2907, 0.3722, 0.4296, 0.358, 0.2907, 0.358, 0.1518, 0.3722, 0.1518, 0.3722, 0.2907, 0.8123, 0.7026, 0.8123, 0.5658, 0.826, 0.5658, 0.826, 0.7026, 0.8123, 0.5658, 0.8123, 0.4268, 0.826, 0.4268, 0.826, 0.5658, 0.8123, 0.4268, 0.8123, 0.2879, 0.826, 0.2879, 0.826, 0.4268, 0.8123, 0.2879, 0.8123, 0.149, 0.826, 0.149, 0.826, 0.2879, 0.8123, 0.149, 0.8123, 0.01002, 0.826, 0.01002, 0.826, 0.149, 0.3443, 0.7075, 0.3443, 0.5686, 0.358, 0.5686, 0.358, 0.7075, 0.3443, 0.5686, 0.3443, 0.4296, 0.358, 0.4296, 0.358, 0.5686, 0.3443, 0.4296, 0.3443, 0.2907, 0.358, 0.2907, 0.358, 0.4296, 0.3443, 0.2907, 0.3443, 0.1518, 0.358, 0.1518, 0.358, 0.2907, 0.7986, 0.7026, 0.7986, 0.5658, 0.8123, 0.5658, 0.8123, 0.7026, 0.7986, 0.5658, 0.7986, 0.4268, 0.8123, 0.4268, 0.8123, 0.5658, 0.7986, 0.4268, 0.7986, 0.2879, 0.8123, 0.2879, 0.8123, 0.4268, 0.7986, 0.2879, 0.7986, 0.149, 0.8123, 0.149, 0.8123, 0.2879, 0.7986, 0.149, 0.7986, 0.01002, 0.8123, 0.01002, 0.8123, 0.149, 0.3307, 0.7075, 0.3307, 0.5686, 0.3443, 0.5686, 0.3443, 0.7075, 0.3307, 0.5686, 0.3307, 0.4296, 0.3443, 0.4296, 0.3443, 0.5686, 0.3307, 0.4296, 0.3307, 0.2907, 0.3443, 0.2907, 0.3443, 0.4296, 0.3307, 0.2907, 0.3307, 0.1518, 0.3443, 0.1518, 0.3443, 0.2907, 0.7849, 0.7026, 0.7849, 0.5658, 0.7986, 0.5658, 0.7986, 0.7026, 0.7849, 0.5658, 0.7849, 0.4268, 0.7986, 0.4268, 0.7986, 0.5658, 0.7849, 0.4268, 0.7849, 0.2879, 0.7986, 0.2879, 0.7986, 0.4268, 0.7849, 0.2879, 0.7849, 0.149, 0.7986, 0.149, 0.7986, 0.2879, 0.7849, 0.149, 0.7849, 0.01002, 0.7986, 0.01002, 0.7986, 0.149, 0.317, 0.7075, 0.317, 0.5686, 0.3307, 0.5686, 0.3307, 0.7075, 0.317, 0.5686, 0.317, 0.4296, 0.3307, 0.4296, 0.3307, 0.5686, 0.317, 0.4296, 0.317, 0.2907, 0.3307, 0.2907, 0.3307, 0.4296, 0.317, 0.2907, 0.317, 0.1518, 0.3307, 0.1518, 0.3307, 0.2907, 0.7711, 0.7026, 0.7711, 0.5658, 0.7849, 0.5658, 0.7849, 0.7026, 0.7711, 0.5658, 0.7711, 0.4268, 0.7849, 0.4268, 0.7849, 0.5658, 0.7711, 0.4268, 0.7711, 0.2879, 0.7849, 0.2879, 0.7849, 0.4268, 0.7711, 0.2879, 0.7711, 0.149, 0.7849, 0.149, 0.7849, 0.2879, 0.7711, 0.149, 0.7711, 0.01002, 0.7849, 0.01002, 0.7849, 0.149, 0.3032, 0.7075, 0.3032, 0.5686, 0.317, 0.5686, 0.317, 0.7075, 0.3032, 0.5686, 0.3032, 0.4296, 0.317, 0.4296, 0.317, 0.5686, 0.3032, 0.4296, 0.3032, 0.2907, 0.317, 0.2907, 0.317, 0.4296, 0.3032, 0.2907, 0.3032, 0.1518, 0.317, 0.1518, 0.317, 0.2907, 0.7576, 0.7026, 0.7576, 0.5658, 0.7711, 0.5658, 0.7711, 0.7026, 0.7576, 0.5658, 0.7576, 0.4268, 0.7711, 0.4268, 0.7711, 0.5658, 0.7576, 0.4268, 0.7576, 0.2879, 0.7711, 0.2879, 0.7711, 0.4268, 0.7576, 0.2879, 0.7576, 0.149, 0.7711, 0.149, 0.7711, 0.2879, 0.7576, 0.149, 0.7576, 0.01002, 0.7711, 0.01002, 0.7711, 0.149, 0.2897, 0.7075, 0.2897, 0.5686, 0.3032, 0.5686, 0.3032, 0.7075, 0.2897, 0.5686, 0.2897, 0.4296, 0.3032, 0.4296, 0.3032, 0.5686, 0.2897, 0.4296, 0.2897, 0.2907, 0.3032, 0.2907, 0.3032, 0.4296, 0.2897, 0.2907, 0.2897, 0.1518, 0.3032, 0.1518, 0.3032, 0.2907, 0.7437, 0.7026, 0.7437, 0.5658, 0.7576, 0.5658, 0.7576, 0.7026, 0.7437, 0.5658, 0.7437, 0.4268, 0.7576, 0.4268, 0.7576, 0.5658, 0.7437, 0.4268, 0.7437, 0.2879, 0.7576, 0.2879, 0.7576, 0.4268, 0.7437, 0.2879, 0.7437, 0.149, 0.7576, 0.149, 0.7576, 0.2879, 0.7437, 0.149, 0.7437, 0.01002, 0.7576, 0.01002, 0.7576, 0.149, 0.2758, 0.7075, 0.2758, 0.5686, 0.2897, 0.5686, 0.2897, 0.7075, 0.2758, 0.5686, 0.2758, 0.4296, 0.2897, 0.4296, 0.2897, 0.5686, 0.2758, 0.4296, 0.2758, 0.2907, 0.2897, 0.2907, 0.2897, 0.4296, 0.2758, 0.2907, 0.2758, 0.1518, 0.2897, 0.1518, 0.2897, 0.2907, 0.7297, 0.7026, 0.7297, 0.5658, 0.7437, 0.5658, 0.7437, 0.7026, 0.7297, 0.5658, 0.7297, 0.4268, 0.7437, 0.4268, 0.7437, 0.5658, 0.7297, 0.4268, 0.7297, 0.2879, 0.7437, 0.2879, 0.7437, 0.4268, 0.7297, 0.2879, 0.7297, 0.149, 0.7437, 0.149, 0.7437, 0.2879, 0.7297, 0.149, 0.7297, 0.01002, 0.7437, 0.01002, 0.7437, 0.149, 0.2618, 0.7075, 0.2618, 0.5686, 0.2758, 0.5686, 0.2758, 0.7075, 0.2618, 0.5686, 0.2618, 0.4296, 0.2758, 0.4296, 0.2758, 0.5686, 0.2618, 0.4296, 0.2618, 0.2907, 0.2758, 0.2907, 0.2758, 0.4296, 0.2618, 0.2907, 0.2618, 0.1518, 0.2758, 0.1518, 0.2758, 0.2907, 0.7162, 0.7026, 0.7162, 0.5658, 0.7297, 0.5658, 0.7297, 0.7026, 0.7162, 0.5658, 0.7162, 0.4268, 0.7297, 0.4268, 0.7297, 0.5658, 0.7162, 0.4268, 0.7162, 0.2879, 0.7297, 0.2879, 0.7297, 0.4268, 0.7162, 0.2879, 0.7162, 0.149, 0.7297, 0.149, 0.7297, 0.2879, 0.7162, 0.149, 0.7162, 0.01002, 0.7297, 0.01002, 0.7297, 0.149, 0.2482, 0.7075, 0.2482, 0.5686, 0.2618, 0.5686, 0.2618, 0.7075, 0.2482, 0.5686, 0.2482, 0.4296, 0.2618, 0.4296, 0.2618, 0.5686, 0.2482, 0.4296, 0.2482, 0.2907, 0.2618, 0.2907, 0.2618, 0.4296, 0.2482, 0.2907, 0.2482, 0.1518, 0.2618, 0.1518, 0.2618, 0.2907, 0.7026, 0.7026, 0.7026, 0.5658, 0.7162, 0.5658, 0.7162, 0.7026, 0.7026, 0.5658, 0.7026, 0.4268, 0.7162, 0.4268, 0.7162, 0.5658, 0.7026, 0.4268, 0.7026, 0.2879, 0.7162, 0.2879, 0.7162, 0.4268, 0.7026, 0.2879, 0.7026, 0.149, 0.7162, 0.149, 0.7162, 0.2879, 0.7026, 0.149, 0.7026, 0.01002, 0.7162, 0.01002, 0.7162, 0.149, 0.2347, 0.7075, 0.2347, 0.5686, 0.2482, 0.5686, 0.2482, 0.7075, 0.2347, 0.5686, 0.2347, 0.4296, 0.2482, 0.4296, 0.2482, 0.5686, 0.2347, 0.4296, 0.2347, 0.2907, 0.2482, 0.2907, 0.2482, 0.4296, 0.2347, 0.2907, 0.2347, 0.1518, 0.2482, 0.1518, 0.2482, 0.2907, 0.6877, 0.7026, 0.6877, 0.5658, 0.7026, 0.5658, 0.7026, 0.7026, 0.6877, 0.5658, 0.6877, 0.4268, 0.7026, 0.4268, 0.7026, 0.5658, 0.6877, 0.4268, 0.6877, 0.2879, 0.7026, 0.2879, 0.7026, 0.4268, 0.6877, 0.2879, 0.6877, 0.149, 0.7026, 0.149, 0.7026, 0.2879, 0.6877, 0.149, 0.6877, 0.01002, 0.7026, 0.01002, 0.7026, 0.149, 0.2197, 0.7075, 0.2197, 0.5686, 0.2347, 0.5686, 0.2347, 0.7075, 0.2197, 0.5686, 0.2197, 0.4296, 0.2347, 0.4296, 0.2347, 0.5686, 0.2197, 0.4296, 0.2197, 0.2907, 0.2347, 0.2907, 0.2347, 0.4296, 0.2197, 0.2907, 0.2197, 0.1518, 0.2347, 0.1518, 0.2347, 0.2907, 0.674, 0.7026, 0.674, 0.5658, 0.6877, 0.5658, 0.6877, 0.7026, 0.674, 0.5658, 0.674, 0.4268, 0.6877, 0.4268, 0.6877, 0.5658, 0.674, 0.4268, 0.674, 0.2879, 0.6877, 0.2879, 0.6877, 0.4268, 0.674, 0.2879, 0.674, 0.149, 0.6877, 0.149, 0.6877, 0.2879, 0.674, 0.149, 0.674, 0.01002, 0.6877, 0.01002, 0.6877, 0.149, 0.2061, 0.7075, 0.2061, 0.5686, 0.2197, 0.5686, 0.2197, 0.7075, 0.2061, 0.5686, 0.2061, 0.4296, 0.2197, 0.4296, 0.2197, 0.5686, 0.2061, 0.4296, 0.2061, 0.2907, 0.2197, 0.2907, 0.2197, 0.4296, 0.2061, 0.2907, 0.2061, 0.1518, 0.2197, 0.1518, 0.2197, 0.2907, 0.6596, 0.7026, 0.6596, 0.5658, 0.674, 0.5658, 0.674, 0.7026, 0.6596, 0.5658, 0.6596, 0.4268, 0.674, 0.4268, 0.674, 0.5658, 0.6596, 0.4268, 0.6596, 0.2879, 0.674, 0.2879, 0.674, 0.4268, 0.6596, 0.2879, 0.6596, 0.149, 0.674, 0.149, 0.674, 0.2879, 0.6596, 0.149, 0.6596, 0.01002, 0.674, 0.01002, 0.674, 0.149, 0.1917, 0.7075, 0.1917, 0.5686, 0.2061, 0.5686, 0.2061, 0.7075, 0.1917, 0.5686, 0.1917, 0.4296, 0.2061, 0.4296, 0.2061, 0.5686, 0.1917, 0.4296, 0.1917, 0.2907, 0.2061, 0.2907, 0.2061, 0.4296, 0.1917, 0.2907, 0.1917, 0.1518, 0.2061, 0.1518, 0.2061, 0.2907, 0.6452, 0.7026, 0.6452, 0.5658, 0.6596, 0.5658, 0.6596, 0.7026, 0.6452, 0.5658, 0.6452, 0.4268, 0.6596, 0.4268, 0.6596, 0.5658, 0.6452, 0.4268, 0.6452, 0.2879, 0.6596, 0.2879, 0.6596, 0.4268, 0.6452, 0.2879, 0.6452, 0.149, 0.6596, 0.149, 0.6596, 0.2879, 0.6452, 0.149, 0.6452, 0.01002, 0.6596, 0.01002, 0.6596, 0.149, 0.1773, 0.7075, 0.1773, 0.5686, 0.1917, 0.5686, 0.1917, 0.7075, 0.1773, 0.5686, 0.1773, 0.4296, 0.1917, 0.4296, 0.1917, 0.5686, 0.1773, 0.4296, 0.1773, 0.2907, 0.1917, 0.2907, 0.1917, 0.4296, 0.1773, 0.2907, 0.1773, 0.1518, 0.1917, 0.1518, 0.1917, 0.2907, 0.6317, 0.7026, 0.6317, 0.5658, 0.6452, 0.5658, 0.6452, 0.7026, 0.6317, 0.5658, 0.6317, 0.4268, 0.6452, 0.4268, 0.6452, 0.5658, 0.6317, 0.4268, 0.6317, 0.2879, 0.6452, 0.2879, 0.6452, 0.4268, 0.6317, 0.2879, 0.6317, 0.149, 0.6452, 0.149, 0.6452, 0.2879, 0.6317, 0.149, 0.6317, 0.01002, 0.6452, 0.01002, 0.6452, 0.149, 0.1637, 0.7075, 0.1637, 0.5686, 0.1773, 0.5686, 0.1773, 0.7075, 0.1637, 0.5686, 0.1637, 0.4296, 0.1773, 0.4296, 0.1773, 0.5686, 0.1637, 0.4296, 0.1637, 0.2907, 0.1773, 0.2907, 0.1773, 0.4296, 0.1637, 0.2907, 0.1637, 0.1518, 0.1773, 0.1518, 0.1773, 0.2907, 0.6181, 0.7026, 0.6181, 0.5658, 0.6317, 0.5658, 0.6317, 0.7026, 0.6181, 0.5658, 0.6181, 0.4268, 0.6317, 0.4268, 0.6317, 0.5658, 0.6181, 0.4268, 0.6181, 0.2879, 0.6317, 0.2879, 0.6317, 0.4268, 0.6181, 0.2879, 0.6181, 0.149, 0.6317, 0.149, 0.6317, 0.2879, 0.6181, 0.149, 0.6181, 0.01002, 0.6317, 0.01002, 0.6317, 0.149, 0.1502, 0.7075, 0.1502, 0.5686, 0.1637, 0.5686, 0.1637, 0.7075, 0.1502, 0.5686, 0.1502, 0.4296, 0.1637, 0.4296, 0.1637, 0.5686, 0.1502, 0.4296, 0.1502, 0.2907, 0.1637, 0.2907, 0.1637, 0.4296, 0.1502, 0.2907, 0.1502, 0.1518, 0.1637, 0.1518, 0.1637, 0.2907, 0.6046, 0.7026, 0.6046, 0.5658, 0.6181, 0.5658, 0.6181, 0.7026, 0.6046, 0.5658, 0.6046, 0.4268, 0.6181, 0.4268, 0.6181, 0.5658, 0.6046, 0.4268, 0.6046, 0.2879, 0.6181, 0.2879, 0.6181, 0.4268, 0.6046, 0.2879, 0.6046, 0.149, 0.6181, 0.149, 0.6181, 0.2879, 0.6046, 0.149, 0.6046, 0.01002, 0.6181, 0.01002, 0.6181, 0.149, 0.1367, 0.7075, 0.1367, 0.5686, 0.1502, 0.5686, 0.1502, 0.7075, 0.1367, 0.5686, 0.1367, 0.4296, 0.1502, 0.4296, 0.1502, 0.5686, 0.1367, 0.4296, 0.1367, 0.2907, 0.1502, 0.2907, 0.1502, 0.4296, 0.1367, 0.2907, 0.1367, 0.1518, 0.1502, 0.1518, 0.1502, 0.2907, 0.5908, 0.7026, 0.5908, 0.5658, 0.6046, 0.5658, 0.6046, 0.7026, 0.5908, 0.5658, 0.5908, 0.4268, 0.6046, 0.4268, 0.6046, 0.5658, 0.5908, 0.4268, 0.5908, 0.2879, 0.6046, 0.2879, 0.6046, 0.4268, 0.5908, 0.2879, 0.5908, 0.149, 0.6046, 0.149, 0.6046, 0.2879, 0.5908, 0.149, 0.5908, 0.01002, 0.6046, 0.01002, 0.6046, 0.149, 0.1228, 0.7075, 0.1228, 0.5686, 0.1367, 0.5686, 0.1367, 0.7075, 0.1228, 0.5686, 0.1228, 0.4296, 0.1367, 0.4296, 0.1367, 0.5686, 0.1228, 0.4296, 0.1228, 0.2907, 0.1367, 0.2907, 0.1367, 0.4296, 0.1228, 0.2907, 0.1228, 0.1518, 0.1367, 0.1518, 0.1367, 0.2907, 0.5769, 0.7026, 0.5769, 0.5658, 0.5908, 0.5658, 0.5908, 0.7026, 0.5769, 0.5658, 0.5769, 0.4268, 0.5908, 0.4268, 0.5908, 0.5658, 0.5769, 0.4268, 0.5769, 0.2879, 0.5908, 0.2879, 0.5908, 0.4268, 0.5769, 0.2879, 0.5769, 0.149, 0.5908, 0.149, 0.5908, 0.2879, 0.5769, 0.149, 0.5769, 0.01002, 0.5908, 0.01002, 0.5908, 0.149, 0.109, 0.7075, 0.109, 0.5686, 0.1228, 0.5686, 0.1228, 0.7075, 0.109, 0.5686, 0.109, 0.4296, 0.1228, 0.4296, 0.1228, 0.5686, 0.109, 0.4296, 0.109, 0.2907, 0.1228, 0.2907, 0.1228, 0.4296, 0.109, 0.2907, 0.109, 0.1518, 0.1228, 0.1518, 0.1228, 0.2907, 0.5626, 0.7026, 0.5626, 0.5658, 0.5769, 0.5658, 0.5769, 0.7026, 0.5626, 0.5658, 0.5626, 0.4268, 0.5769, 0.4268, 0.5769, 0.5658, 0.5626, 0.4268, 0.5626, 0.2879, 0.5769, 0.2879, 0.5769, 0.4268, 0.5626, 0.2879, 0.5626, 0.149, 0.5769, 0.149, 0.5769, 0.2879, 0.5626, 0.149, 0.5626, 0.01002, 0.5769, 0.01002, 0.5769, 0.149, 0.09471, 0.7075, 0.09471, 0.5686, 0.109, 0.5686, 0.109, 0.7075, 0.09471, 0.5686, 0.09471, 0.4296, 0.109, 0.4296, 0.109, 0.5686, 0.09471, 0.4296, 0.09471, 0.2907, 0.109, 0.2907, 0.109, 0.4296, 0.09471, 0.2907, 0.09471, 0.1518, 0.109, 0.1518, 0.109, 0.2907, 0.5485, 0.7026, 0.5485, 0.5658, 0.5626, 0.5658, 0.5626, 0.7026, 0.5485, 0.5658, 0.5485, 0.4268, 0.5626, 0.4268, 0.5626, 0.5658, 0.5485, 0.4268, 0.5485, 0.2879, 0.5626, 0.2879, 0.5626, 0.4268, 0.5485, 0.2879, 0.5485, 0.149, 0.5626, 0.149, 0.5626, 0.2879, 0.5485, 0.149, 0.5485, 0.01002, 0.5626, 0.01002, 0.5626, 0.149, 0.08059, 0.7075, 0.08059, 0.5686, 0.09471, 0.5686, 0.09471, 0.7075, 0.08059, 0.5686, 0.08059, 0.4296, 0.09471, 0.4296, 0.09471, 0.5686, 0.08059, 0.4296, 0.08059, 0.2907, 0.09471, 0.2907, 0.09471, 0.4296, 0.08059, 0.2907, 0.08059, 0.1518, 0.09471, 0.1518, 0.09471, 0.2907, 0.5347, 0.7026, 0.5347, 0.5658, 0.5485, 0.5658, 0.5485, 0.7026, 0.5347, 0.5658, 0.5347, 0.4268, 0.5485, 0.4268, 0.5485, 0.5658, 0.5347, 0.4268, 0.5347, 0.2879, 0.5485, 0.2879, 0.5485, 0.4268, 0.5347, 0.2879, 0.5347, 0.149, 0.5485, 0.149, 0.5485, 0.2879, 0.5347, 0.149, 0.5347, 0.01002, 0.5485, 0.01002, 0.5485, 0.149, 0.06677, 0.7075, 0.06677, 0.5686, 0.08059, 0.5686, 0.08059, 0.7075, 0.06677, 0.5686, 0.06677, 0.4296, 0.08059, 0.4296, 0.08059, 0.5686, 0.06677, 0.4296, 0.06677, 0.2907, 0.08059, 0.2907, 0.08059, 0.4296, 0.06677, 0.2907, 0.06677, 0.1518, 0.08059, 0.1518, 0.08059, 0.2907, 0.5208, 0.7026, 0.5208, 0.5658, 0.5347, 0.5658, 0.5347, 0.7026, 0.5208, 0.5658, 0.5208, 0.4268, 0.5347, 0.4268, 0.5347, 0.5658, 0.5208, 0.4268, 0.5208, 0.2879, 0.5347, 0.2879, 0.5347, 0.4268, 0.5208, 0.2879, 0.5208, 0.149, 0.5347, 0.149, 0.5347, 0.2879, 0.5208, 0.149, 0.5208, 0.01002, 0.5347, 0.01002, 0.5347, 0.149, 0.05288, 0.7075, 0.05288, 0.5686, 0.06677, 0.5686, 0.06677, 0.7075, 0.05288, 0.5686, 0.05288, 0.4296, 0.06677, 0.4296, 0.06677, 0.5686, 0.05288, 0.4296, 0.05288, 0.2907, 0.06677, 0.2907, 0.06677, 0.4296, 0.05288, 0.2907, 0.05288, 0.1518, 0.06677, 0.1518, 0.06677, 0.2907, 0.5073, 0.7026, 0.5073, 0.5658, 0.5208, 0.5658, 0.5208, 0.7026, 0.5073, 0.5658, 0.5073, 0.4268, 0.5208, 0.4268, 0.5208, 0.5658, 0.5073, 0.4268, 0.5073, 0.2879, 0.5208, 0.2879, 0.5208, 0.4268, 0.5073, 0.2879, 0.5073, 0.149, 0.5208, 0.149, 0.5208, 0.2879, 0.5073, 0.149, 0.5073, 0.01002, 0.5208, 0.01002, 0.5208, 0.149, 0.03933, 0.7075, 0.03933, 0.5686, 0.05288, 0.5686, 0.05288, 0.7075, 0.03933, 0.5686, 0.03933, 0.4296, 0.05288, 0.4296, 0.05288, 0.5686, 0.03933, 0.4296, 0.03933, 0.2907, 0.05288, 0.2907, 0.05288, 0.4296, 0.03933, 0.2907, 0.03933, 0.1518, 0.05288, 0.1518, 0.05288, 0.2907, 0.1695, 0.9892, 0.1433, 0.9917, 0.1172, 0.9892, 0.09201, 0.9815, 0.06883, 0.9692, 0.04851, 0.9525, 0.03184, 0.9322, 0.01945, 0.909, 0.01182, 0.8838, 0.009243, 0.8577, 0.01182, 0.8315, 0.01945, 0.8064, 0.03184, 0.7832, 0.04851, 0.7629, 0.06883, 0.7462, 0.09201, 0.7338, 0.1172, 0.7262, 0.1433, 0.7236, 0.1695, 0.7262, 0.1946, 0.7338, 0.2178, 0.7462, 0.2381, 0.7629, 0.2548, 0.7832, 0.2672, 0.8064, 0.2748, 0.8315, 0.2774, 0.8577, 0.2748, 0.8838, 0.2672, 0.909, 0.2548, 0.9322, 0.2381, 0.9525, 0.2178, 0.9692, 0.1946, 0.9815, 0.358, 0.01502, 0.3443, 0.01502, 0.3443, 0.01008, 0.358, 0.01008, 0.05288, 0.01502, 0.03933, 0.01502, 0.03933, 0.01008, 0.05288, 0.01008, 0.483, 0.01502, 0.4695, 0.01502, 0.4695, 0.01008, 0.483, 0.01008, 0.1773, 0.01502, 0.1637, 0.01502, 0.1637, 0.01008, 0.1773, 0.01008, 0.3032, 0.01502, 0.2897, 0.01502, 0.2897, 0.01008, 0.3032, 0.01008, 0.429, 0.01502, 0.4129, 0.01502, 0.4129, 0.01008, 0.429, 0.01008, 0.1228, 0.01502, 0.109, 0.01502, 0.109, 0.01008, 0.1228, 0.01008, 0.2482, 0.01502, 0.2347, 0.01502, 0.2347, 0.01008, 0.2482, 0.01008, 0.3722, 0.01502, 0.358, 0.01502, 0.358, 0.01008, 0.3722, 0.01008, 0.06677, 0.01502, 0.05288, 0.01502, 0.05288, 0.01008, 0.06677, 0.01008, 0.1917, 0.01502, 0.1773, 0.01502, 0.1773, 0.01008, 0.1917, 0.01008, 0.317, 0.01502, 0.3032, 0.01502, 0.3032, 0.01008, 0.317, 0.01008, 0.4427, 0.01502, 0.429, 0.01502, 0.429, 0.01008, 0.4427, 0.01008, 0.1367, 0.01502, 0.1228, 0.01502, 0.1228, 0.01008, 0.1367, 0.01008, 0.2618, 0.01502, 0.2482, 0.01502, 0.2482, 0.01008, 0.2618, 0.01008, 0.3857, 0.01502, 0.3722, 0.01502, 0.3722, 0.01008, 0.3857, 0.01008, 0.0806, 0.01502, 0.06677, 0.01502, 0.06677, 0.01008, 0.0806, 0.01008, 0.2061, 0.01502, 0.1917, 0.01502, 0.1917, 0.01008, 0.2061, 0.01008, 0.3307, 0.01502, 0.317, 0.01502, 0.317, 0.01008, 0.3307, 0.01008, 0.456, 0.01502, 0.4427, 0.01502, 0.4427, 0.01008, 0.456, 0.01008, 0.1502, 0.01502, 0.1367, 0.01502, 0.1367, 0.01008, 0.1502, 0.01008, 0.2758, 0.01502, 0.2618, 0.01502, 0.2618, 0.01008, 0.2758, 0.01008, 0.3993, 0.01502, 0.3857, 0.01502, 0.3857, 0.01008, 0.3993, 0.01008, 0.09471, 0.01502, 0.0806, 0.01502, 0.0806, 0.01008, 0.09471, 0.01008, 0.2197, 0.01502, 0.2061, 0.01502, 0.2061, 0.01008, 0.2197, 0.01008, 0.3443, 0.01502, 0.3307, 0.01502, 0.3307, 0.01008, 0.3443, 0.01008, 0.4695, 0.01502, 0.456, 0.01502, 0.456, 0.01008, 0.4695, 0.01008, 0.1637, 0.01502, 0.1502, 0.01502, 0.1502, 0.01008, 0.1637, 0.01008, 0.2897, 0.01502, 0.2758, 0.01502, 0.2758, 0.01008, 0.2897, 0.01008, 0.4129, 0.01502, 0.3993, 0.01502, 0.3993, 0.01008, 0.4129, 0.01008, 0.109, 0.01502, 0.09471, 0.01502, 0.09471, 0.01008, 0.109, 0.01008, 0.4226, 0.9917, 0.4488, 0.9892, 0.4739, 0.9815, 0.4971, 0.9692, 0.5174, 0.9525, 0.5341, 0.9322, 0.5465, 0.909, 0.5541, 0.8838, 0.5567, 0.8577, 0.5541, 0.8315, 0.5465, 0.8064, 0.5341, 0.7832, 0.5174, 0.7629, 0.4971, 0.7462, 0.4739, 0.7338, 0.4488, 0.7262, 0.4226, 0.7236, 0.3965, 0.7262, 0.3713, 0.7338, 0.3481, 0.7462, 0.3278, 0.7629, 0.3112, 0.7832, 0.2988, 0.8064, 0.2911, 0.8315, 0.2886, 0.8577, 0.2911, 0.8838, 0.2988, 0.909, 0.3112, 0.9322, 0.3278, 0.9525, 0.3481, 0.9692, 0.3713, 0.9815, 0.3965, 0.9892, 0.5347, 0.7026, 0.5485, 0.7026, 0.5485, 0.7071, 0.5347, 0.7071, 0.6596, 0.7026, 0.674, 0.7026, 0.674, 0.7071, 0.6596, 0.7071, 0.7849, 0.7026, 0.7986, 0.7026, 0.7986, 0.7071, 0.7849, 0.7071, 0.9107, 0.7026, 0.924, 0.7026, 0.924, 0.7071, 0.9107, 0.7071, 0.6046, 0.7026, 0.6181, 0.7026, 0.6181, 0.7071, 0.6046, 0.7071, 0.7297, 0.7026, 0.7437, 0.7026, 0.7437, 0.7071, 0.7297, 0.7071, 0.8537, 0.7026, 0.8672, 0.7026, 0.8672, 0.7071, 0.8537, 0.7071, 0.5485, 0.7026, 0.5626, 0.7026, 0.5626, 0.7071, 0.5485, 0.7071, 0.674, 0.7026, 0.6877, 0.7026, 0.6877, 0.7071, 0.674, 0.7071, 0.7986, 0.7026, 0.8123, 0.7026, 0.8123, 0.7071, 0.7986, 0.7071, 0.924, 0.7026, 0.9374, 0.7026, 0.9374, 0.7071, 0.924, 0.7071, 0.6181, 0.7026, 0.6317, 0.7026, 0.6317, 0.7071, 0.6181, 0.7071, 0.7437, 0.7026, 0.7576, 0.7026, 0.7576, 0.7071, 0.7437, 0.7071, 0.8672, 0.7026, 0.8809, 0.7026, 0.8809, 0.7071, 0.8672, 0.7071, 0.5626, 0.7026, 0.5769, 0.7026, 0.5769, 0.7071, 0.5626, 0.7071, 0.6877, 0.7026, 0.7026, 0.7026, 0.7026, 0.7071, 0.6877, 0.7071, 0.8123, 0.7026, 0.826, 0.7026, 0.826, 0.7071, 0.8123, 0.7071, 0.5073, 0.7026, 0.5208, 0.7026, 0.5208, 0.7071, 0.5073, 0.7071, 0.9374, 0.7026, 0.951, 0.7026, 0.951, 0.7071, 0.9374, 0.7071, 0.6317, 0.7026, 0.6452, 0.7026, 0.6452, 0.7071, 0.6317, 0.7071, 0.7576, 0.7026, 0.7711, 0.7026, 0.7711, 0.7071, 0.7576, 0.7071, 0.8809, 0.7026, 0.897, 0.7026, 0.897, 0.7071, 0.8809, 0.7071, 0.5769, 0.7026, 0.5908, 0.7026, 0.5908, 0.7071, 0.5769, 0.7071, 0.7026, 0.7026, 0.7162, 0.7026, 0.7162, 0.7071, 0.7026, 0.7071, 0.826, 0.7026, 0.8401, 0.7026, 0.8401, 0.7071, 0.826, 0.7071, 0.5208, 0.7026, 0.5347, 0.7026, 0.5347, 0.7071, 0.5208, 0.7071, 0.6452, 0.7026, 0.6596, 0.7026, 0.6596, 0.7071, 0.6452, 0.7071, 0.7711, 0.7026, 0.7849, 0.7026, 0.7849, 0.7071, 0.7711, 0.7071, 0.897, 0.7026, 0.9107, 0.7026, 0.9107, 0.7071, 0.897, 0.7071, 0.5908, 0.7026, 0.6046, 0.7026, 0.6046, 0.7071, 0.5908, 0.7071, 0.7162, 0.7026, 0.7297, 0.7026, 0.7297, 0.7071, 0.7162, 0.7071])
me_cylinder.use_remesh_fix_poles = True
me_cylinder.use_remesh_preserve_attributes = False
me_cylinder.use_mirror_vertex_groups = False
me_cylinder.update()
me_cylinder_001 = bpy.data.meshes.new('Cylinder.001')
me_cylinder_001.from_pydata([(-0.9969, 0.1, -7.527e-08), (0.9969, 0.1, 7.526e-08), (-0.9969, 0.09378, -0.03827), (0.9969, 0.09392, -0.0413), (-0.9969, 0.07071, -0.07675), (0.9969, 0.07071, -0.07071), (-0.9969, 0.03827, -0.09756), (0.9969, 0.03827, -0.09756), (-0.9969, 7.55e-09, -0.1089), (0.9969, 7.55e-09, -0.1052), (-0.9969, -0.03827, -0.1013), (0.9969, -0.03827, -0.09756), (-0.9969, -0.07071, -0.07071), (0.9969, -0.07071, -0.07071), (-0.9969, -0.1, -4.268e-08), (0.9969, -0.1, 1.078e-07), (-0.9969, -0.09302, 0.03827), (0.9969, -0.09239, 0.03827), (-0.9969, -0.0401, 0.09463), (0.9969, -0.0401, 0.09463), (-0.9969, 9.656e-08, 0.1), (0.9969, 9.656e-08, 0.1), (-0.9969, 0.03827, 0.09239), (0.9969, 0.03827, 0.09239), (-0.9969, 0.07759, 0.07071), (0.9969, 0.07759, 0.07071), (-0.6, 0.1, -4.53e-08), (-0.4, 0.1, -3.02e-08), (0.0, 0.1, 0.0), (0.2, 0.1012, 1.51e-08), (0.4, 0.1035, 3.02e-08), (0.8, 0.1021, 6.04e-08), (0.8, 0.09849, -0.03827), (0.4, 0.09585, -0.03827), (0.2, 0.09362, -0.03827), (3.118e-09, 0.09392, -0.0413), (-0.4, 0.09239, -0.03827), (-0.6, 0.09556, -0.03827), (0.8, 0.07071, -0.07071), (0.4, 0.07071, -0.07071), (0.2, 0.07071, -0.07071), (5.493e-09, 0.07071, -0.07276), (-0.4, 0.07463, -0.07071), (-0.6, 0.07389, -0.07071), (0.8, 0.03827, -0.09756), (0.4, 0.03827, -0.09239), (0.2, 0.03827, -0.09756), (6.975e-09, 0.03827, -0.09239), (-0.4, 0.03827, -0.09756), (-0.6, 0.04144, -0.09239), (0.8, 7.55e-09, -0.1052), (0.4, 7.55e-09, -0.1), (0.2, 7.55e-09, -0.1052), (7.55e-09, 7.55e-09, -0.1), (-0.4, 7.55e-09, -0.1052), (-0.6, 7.55e-09, -0.1), (0.8, -0.03827, -0.09756), (0.4, -0.03827, -0.09239), (0.2, -0.03827, -0.09756), (6.975e-09, -0.03827, -0.09239), (-0.4, -0.03827, -0.09756), (-0.6, -0.03827, -0.09239), (0.8, -0.07071, -0.07071), (0.4, -0.07071, -0.07071), (0.2, -0.07071, -0.07071), (5.571e-09, -0.0721, -0.07379), (-0.4, -0.07071, -0.07071), (-0.6, -0.07071, -0.07071), (0.8, -0.1026, 9.298e-08), (0.4, -0.1, 6.278e-08), (0.2, -0.1025, 4.768e-08), (-2.46e-15, -0.1105, 3.258e-08), (-0.4, -0.1, 2.385e-09), (-0.6, -0.1, -1.271e-08), (0.8, -0.09239, 0.03827), (0.4, -0.09239, 0.03827), (0.2, -0.09239, 0.03827), (-2.889e-09, -0.09239, 0.03827), (-0.4, -0.09239, 0.03827), (-0.6, -0.09239, 0.03827), (0.8, -0.0401, 0.09727), (0.4, -0.03827, 0.09239), (0.2, -0.0401, 0.09727), (-6.975e-09, -0.03827, 0.09239), (-0.4, -0.0401, 0.09727), (-0.6, -0.0401, 0.09463), (0.8, 9.656e-08, 0.1026), (0.4, 9.656e-08, 0.1), (0.2, 9.656e-08, 0.1026), (-7.55e-09, 9.656e-08, 0.1), (-0.4, 9.656e-08, 0.1026), (-0.6, 9.656e-08, 0.1026), (0.8, 0.03827, 0.09503), (0.4, 0.03827, 0.09239), (0.2, 0.03827, 0.09503), (-6.975e-09, 0.03827, 0.09239), (-0.4, 0.03827, 0.09503), (-0.6, 0.03827, 0.09503), (0.8, 0.07759, 0.07071), (0.4, 0.07759, 0.07071), (0.2, 0.07071, 0.07071), (-5.339e-09, 0.07759, 0.07071), (-0.4, 0.07071, 0.07071), (-0.6, 0.07071, 0.07071), (1.0, 0.09375, -7.544e-05), (1.0, 0.08805, -0.03879), (1.0, 0.0663, -0.06636), (1.0, 0.03589, -0.09152), (1.0, 1.944e-05, -0.09866), (1.0, -0.03585, -0.09152), (1.0, -0.06626, -0.06636), (1.0, -0.09372, -7.541e-05), (1.0, -0.08658, 0.0358), (1.0, -0.03757, 0.08863), (1.0, 1.952e-05, 0.09366), (1.0, 0.03589, 0.08652), (1.0, 0.07274, 0.06621), (-1.0, 0.09448, -8.772e-05), (-1.0, 0.0886, -0.03624), (-1.0, 0.06681, -0.07259), (-1.0, 0.03616, -0.09225), (-1.0, 1.407e-05, -0.103), (-1.0, -0.03614, -0.0958), (-1.0, -0.06678, -0.06689), (-1.0, -0.09445, -8.769e-05), (-1.0, -0.08786, 0.03606), (-1.0, -0.03787, 0.08931), (-1.0, 1.415e-05, 0.09438), (-1.0, 0.03616, 0.08719), (-1.0, 0.07331, 0.06671)], [], [(25, 1, 31, 98), (30, 31, 32, 33), (33, 32, 38, 39), (39, 38, 44, 45), (45, 44, 50, 51), (51, 50, 56, 57), (57, 56, 62, 63), (69, 70, 64, 63), (69, 68, 74, 75), (81, 82, 76, 75), (81, 80, 86, 87), (87, 86, 92, 93), (93, 92, 98, 99), (21, 19, 113, 114), (2, 4, 119, 118), (1, 3, 32, 31), (12, 14, 124, 123), (24, 103, 26, 0), (96, 95, 101, 102), (102, 101, 28, 27), (29, 28, 101, 100), (22, 97, 103, 24), (99, 98, 31, 30), (97, 96, 102, 103), (90, 89, 95, 96), (95, 94, 100, 101), (94, 93, 99, 100), (20, 91, 97, 22), (23, 25, 98, 92), (91, 90, 96, 97), (84, 83, 89, 90), (89, 88, 94, 95), (88, 87, 93, 94), (18, 85, 91, 20), (21, 23, 92, 86), (85, 84, 90, 91), (84, 85, 79, 78), (83, 82, 88, 89), (82, 81, 87, 88), (19, 17, 112, 113), (19, 21, 86, 80), (16, 79, 85, 18), (72, 71, 77, 78), (78, 77, 83, 84), (82, 83, 77, 76), (14, 73, 79, 16), (75, 74, 80, 81), (73, 72, 78, 79), (72, 73, 67, 66), (71, 70, 76, 77), (70, 69, 75, 76), (15, 13, 110, 111), (15, 17, 74, 68), (12, 67, 73, 14), (60, 59, 65, 66), (66, 65, 71, 72), (70, 71, 65, 64), (10, 61, 67, 12), (63, 62, 68, 69), (61, 60, 66, 67), (54, 53, 59, 60), (59, 58, 64, 65), (58, 57, 63, 64), (8, 55, 61, 10), (11, 13, 62, 56), (55, 54, 60, 61), (48, 47, 53, 54), (53, 52, 58, 59), (52, 51, 57, 58), (6, 49, 55, 8), (9, 11, 56, 50), (49, 48, 54, 55), (42, 41, 47, 48), (47, 46, 52, 53), (46, 45, 51, 52), (4, 43, 49, 6), (7, 9, 50, 44), (43, 42, 48, 49), (36, 35, 41, 42), (41, 40, 46, 47), (40, 39, 45, 46), (2, 37, 43, 4), (5, 7, 44, 38), (37, 36, 42, 43), (27, 28, 35, 36), (35, 34, 40, 41), (34, 33, 39, 40), (0, 26, 37, 2), (3, 5, 38, 32), (26, 27, 36, 37), (30, 29, 100, 99), (28, 29, 34, 35), (29, 30, 33, 34), (104, 116, 115, 114, 113, 112, 111, 110, 109, 108, 107, 106, 105), (3, 1, 104, 105), (24, 0, 117, 129), (9, 108, 109, 11), (16, 18, 126, 125), (23, 115, 116, 25), (5, 106, 107, 7), (13, 11, 109, 110), (9, 7, 107, 108), (23, 21, 114, 115), (5, 3, 105, 106), (17, 15, 111, 112), (20, 22, 128, 127), (117, 118, 119, 120, 121, 122, 123, 124, 125, 126, 127, 128, 129), (10, 12, 123, 122), (13, 15, 68, 62), (17, 19, 80, 74), (6, 8, 121, 120), (14, 16, 125, 124), (8, 10, 122, 121), (22, 24, 129, 128), (4, 6, 120, 119), (18, 20, 127, 126), (0, 2, 118, 117), (25, 116, 104, 1), (27, 26, 103, 102)])
me_cylinder_001.polygons.foreach_set('use_smooth', [True] * 119)
_uv = me_cylinder_001.uv_layers.new(name='UVMap')
_uv.uv.foreach_set('vector', [0.429, 0.01502, 0.483, 0.01502, 0.483, 0.1518, 0.429, 0.1518, 0.03933, 0.4296, 0.03933, 0.1518, 0.06677, 0.1518, 0.06677, 0.4296, 0.06677, 0.4296, 0.06677, 0.1518, 0.09471, 0.1518, 0.09471, 0.4296, 0.09471, 0.4296, 0.09471, 0.1518, 0.1228, 0.1518, 0.1228, 0.4296, 0.1228, 0.4296, 0.1228, 0.1518, 0.1502, 0.1518, 0.1502, 0.4296, 0.1502, 0.4296, 0.1502, 0.1518, 0.1773, 0.1518, 0.1773, 0.4296, 0.1773, 0.4296, 0.1773, 0.1518, 0.2061, 0.1518, 0.2061, 0.4296, 0.2618, 0.4296, 0.2618, 0.5686, 0.2061, 0.5686, 0.2061, 0.4296, 0.2618, 0.4296, 0.2618, 0.1518, 0.2897, 0.1518, 0.2897, 0.4296, 0.3443, 0.4296, 0.3443, 0.5686, 0.2897, 0.5686, 0.2897, 0.4296, 0.3443, 0.4296, 0.3443, 0.1518, 0.3722, 0.1518, 0.3722, 0.4296, 0.3722, 0.4296, 0.3722, 0.1518, 0.3993, 0.1518, 0.3993, 0.4296, 0.3993, 0.4296, 0.3993, 0.1518, 0.429, 0.1518, 0.429, 0.4296, 0.3722, 0.01502, 0.3443, 0.01502, 0.3443, 0.01008, 0.3722, 0.01008, 0.5347, 0.7026, 0.5626, 0.7026, 0.5626, 0.7071, 0.5347, 0.7071, 0.03933, 0.01502, 0.06677, 0.01502, 0.06677, 0.1518, 0.03933, 0.1518, 0.674, 0.7026, 0.7297, 0.7026, 0.7297, 0.7071, 0.674, 0.7071, 0.897, 0.7026, 0.897, 0.4268, 0.951, 0.4268, 0.951, 0.7026, 0.8672, 0.2879, 0.8672, 0.01002, 0.897, 0.01002, 0.897, 0.2879, 0.897, 0.2879, 0.897, 0.01002, 0.951, 0.01002, 0.951, 0.2879, 0.483, 0.5686, 0.483, 0.7075, 0.429, 0.7075, 0.429, 0.5686, 0.8672, 0.7026, 0.8672, 0.4268, 0.897, 0.4268, 0.897, 0.7026, 0.429, 0.4296, 0.429, 0.1518, 0.483, 0.1518, 0.483, 0.4296, 0.8672, 0.4268, 0.8672, 0.2879, 0.897, 0.2879, 0.897, 0.4268, 0.8401, 0.2879, 0.8401, 0.01002, 0.8672, 0.01002, 0.8672, 0.2879, 0.3993, 0.7075, 0.3993, 0.5686, 0.429, 0.5686, 0.429, 0.7075, 0.3993, 0.5686, 0.3993, 0.4296, 0.429, 0.4296, 0.429, 0.5686, 0.8401, 0.7026, 0.8401, 0.4268, 0.8672, 0.4268, 0.8672, 0.7026, 0.3993, 0.01502, 0.429, 0.01502, 0.429, 0.1518, 0.3993, 0.1518, 0.8401, 0.4268, 0.8401, 0.2879, 0.8672, 0.2879, 0.8672, 0.4268, 0.8123, 0.2879, 0.8123, 0.01002, 0.8401, 0.01002, 0.8401, 0.2879, 0.3722, 0.7075, 0.3722, 0.5686, 0.3993, 0.5686, 0.3993, 0.7075, 0.3722, 0.5686, 0.3722, 0.4296, 0.3993, 0.4296, 0.3993, 0.5686, 0.8123, 0.7026, 0.8123, 0.4268, 0.8401, 0.4268, 0.8401, 0.7026, 0.3722, 0.01502, 0.3993, 0.01502, 0.3993, 0.1518, 0.3722, 0.1518, 0.8123, 0.4268, 0.8123, 0.2879, 0.8401, 0.2879, 0.8401, 0.4268, 0.8123, 0.2879, 0.8123, 0.4268, 0.7576, 0.4268, 0.7576, 0.2879, 0.3443, 0.7075, 0.3443, 0.5686, 0.3722, 0.5686, 0.3722, 0.7075, 0.3443, 0.5686, 0.3443, 0.4296, 0.3722, 0.4296, 0.3722, 0.5686, 0.3443, 0.01502, 0.2897, 0.01502, 0.2897, 0.01008, 0.3443, 0.01008, 0.3443, 0.01502, 0.3722, 0.01502, 0.3722, 0.1518, 0.3443, 0.1518, 0.7576, 0.7026, 0.7576, 0.4268, 0.8123, 0.4268, 0.8123, 0.7026, 0.7297, 0.2879, 0.7297, 0.01002, 0.7576, 0.01002, 0.7576, 0.2879, 0.7576, 0.2879, 0.7576, 0.01002, 0.8123, 0.01002, 0.8123, 0.2879, 0.3443, 0.5686, 0.3443, 0.7075, 0.2897, 0.7075, 0.2897, 0.5686, 0.7297, 0.7026, 0.7297, 0.4268, 0.7576, 0.4268, 0.7576, 0.7026, 0.2897, 0.4296, 0.2897, 0.1518, 0.3443, 0.1518, 0.3443, 0.4296, 0.7297, 0.4268, 0.7297, 0.2879, 0.7576, 0.2879, 0.7576, 0.4268, 0.7297, 0.2879, 0.7297, 0.4268, 0.674, 0.4268, 0.674, 0.2879, 0.2618, 0.7075, 0.2618, 0.5686, 0.2897, 0.5686, 0.2897, 0.7075, 0.2618, 0.5686, 0.2618, 0.4296, 0.2897, 0.4296, 0.2897, 0.5686, 0.2618, 0.01502, 0.2061, 0.01502, 0.2061, 0.01008, 0.2618, 0.01008, 0.2618, 0.01502, 0.2897, 0.01502, 0.2897, 0.1518, 0.2618, 0.1518, 0.674, 0.7026, 0.674, 0.4268, 0.7297, 0.4268, 0.7297, 0.7026, 0.6452, 0.2879, 0.6452, 0.01002, 0.674, 0.01002, 0.674, 0.2879, 0.674, 0.2879, 0.674, 0.01002, 0.7297, 0.01002, 0.7297, 0.2879, 0.2618, 0.5686, 0.2618, 0.7075, 0.2061, 0.7075, 0.2061, 0.5686, 0.6452, 0.7026, 0.6452, 0.4268, 0.674, 0.4268, 0.674, 0.7026, 0.2061, 0.4296, 0.2061, 0.1518, 0.2618, 0.1518, 0.2618, 0.4296, 0.6452, 0.4268, 0.6452, 0.2879, 0.674, 0.2879, 0.674, 0.4268, 0.6181, 0.2879, 0.6181, 0.01002, 0.6452, 0.01002, 0.6452, 0.2879, 0.1773, 0.7075, 0.1773, 0.5686, 0.2061, 0.5686, 0.2061, 0.7075, 0.1773, 0.5686, 0.1773, 0.4296, 0.2061, 0.4296, 0.2061, 0.5686, 0.6181, 0.7026, 0.6181, 0.4268, 0.6452, 0.4268, 0.6452, 0.7026, 0.1773, 0.01502, 0.2061, 0.01502, 0.2061, 0.1518, 0.1773, 0.1518, 0.6181, 0.4268, 0.6181, 0.2879, 0.6452, 0.2879, 0.6452, 0.4268, 0.5908, 0.2879, 0.5908, 0.01002, 0.6181, 0.01002, 0.6181, 0.2879, 0.1502, 0.7075, 0.1502, 0.5686, 0.1773, 0.5686, 0.1773, 0.7075, 0.1502, 0.5686, 0.1502, 0.4296, 0.1773, 0.4296, 0.1773, 0.5686, 0.5908, 0.7026, 0.5908, 0.4268, 0.6181, 0.4268, 0.6181, 0.7026, 0.1502, 0.01502, 0.1773, 0.01502, 0.1773, 0.1518, 0.1502, 0.1518, 0.5908, 0.4268, 0.5908, 0.2879, 0.6181, 0.2879, 0.6181, 0.4268, 0.5626, 0.2879, 0.5626, 0.01002, 0.5908, 0.01002, 0.5908, 0.2879, 0.1228, 0.7075, 0.1228, 0.5686, 0.1502, 0.5686, 0.1502, 0.7075, 0.1228, 0.5686, 0.1228, 0.4296, 0.1502, 0.4296, 0.1502, 0.5686, 0.5626, 0.7026, 0.5626, 0.4268, 0.5908, 0.4268, 0.5908, 0.7026, 0.1228, 0.01502, 0.1502, 0.01502, 0.1502, 0.1518, 0.1228, 0.1518, 0.5626, 0.4268, 0.5626, 0.2879, 0.5908, 0.2879, 0.5908, 0.4268, 0.5347, 0.2879, 0.5347, 0.01002, 0.5626, 0.01002, 0.5626, 0.2879, 0.09471, 0.7075, 0.09471, 0.5686, 0.1228, 0.5686, 0.1228, 0.7075, 0.09471, 0.5686, 0.09471, 0.4296, 0.1228, 0.4296, 0.1228, 0.5686, 0.5347, 0.7026, 0.5347, 0.4268, 0.5626, 0.4268, 0.5626, 0.7026, 0.09471, 0.01502, 0.1228, 0.01502, 0.1228, 0.1518, 0.09471, 0.1518, 0.5347, 0.4268, 0.5347, 0.2879, 0.5626, 0.2879, 0.5626, 0.4268, 0.5073, 0.2879, 0.5073, 0.01002, 0.5347, 0.01002, 0.5347, 0.2879, 0.06677, 0.7075, 0.06677, 0.5686, 0.09471, 0.5686, 0.09471, 0.7075, 0.06677, 0.5686, 0.06677, 0.4296, 0.09471, 0.4296, 0.09471, 0.5686, 0.5073, 0.7026, 0.5073, 0.4268, 0.5347, 0.4268, 0.5347, 0.7026, 0.06677, 0.01502, 0.09471, 0.01502, 0.09471, 0.1518, 0.06677, 0.1518, 0.5073, 0.4268, 0.5073, 0.2879, 0.5347, 0.2879, 0.5347, 0.4268, 0.483, 0.4296, 0.483, 0.5686, 0.429, 0.5686, 0.429, 0.4296, 0.03933, 0.7075, 0.03933, 0.5686, 0.06677, 0.5686, 0.06677, 0.7075, 0.03933, 0.5686, 0.03933, 0.4296, 0.06677, 0.4296, 0.06677, 0.5686, 0.1433, 0.9917, 0.04851, 0.9525, 0.01945, 0.909, 0.009243, 0.8577, 0.01945, 0.8064, 0.09201, 0.7338, 0.1433, 0.7236, 0.2381, 0.7629, 0.2672, 0.8064, 0.2774, 0.8577, 0.2672, 0.909, 0.2381, 0.9525, 0.1946, 0.9815, 0.06677, 0.01502, 0.03933, 0.01502, 0.03933, 0.01008, 0.06677, 0.01008, 0.897, 0.7026, 0.951, 0.7026, 0.951, 0.7071, 0.897, 0.7071, 0.1502, 0.01502, 0.1502, 0.01008, 0.1773, 0.01008, 0.1773, 0.01502, 0.7576, 0.7026, 0.8123, 0.7026, 0.8123, 0.7071, 0.7576, 0.7071, 0.3993, 0.01502, 0.3993, 0.01008, 0.429, 0.01008, 0.429, 0.01502, 0.09471, 0.01502, 0.09471, 0.01008, 0.1228, 0.01008, 0.1228, 0.01502, 0.2061, 0.01502, 0.1773, 0.01502, 0.1773, 0.01008, 0.2061, 0.01008, 0.1502, 0.01502, 0.1228, 0.01502, 0.1228, 0.01008, 0.1502, 0.01008, 0.3993, 0.01502, 0.3722, 0.01502, 0.3722, 0.01008, 0.3993, 0.01008, 0.09471, 0.01502, 0.06677, 0.01502, 0.06677, 0.01008, 0.09471, 0.01008, 0.2897, 0.01502, 0.2618, 0.01502, 0.2618, 0.01008, 0.2897, 0.01008, 0.8401, 0.7026, 0.8672, 0.7026, 0.8672, 0.7071, 0.8401, 0.7071, 0.4226, 0.9917, 0.4739, 0.9815, 0.5174, 0.9525, 0.5465, 0.909, 0.5567, 0.8577, 0.5465, 0.8064, 0.5174, 0.7629, 0.4226, 0.7236, 0.3713, 0.7338, 0.2988, 0.8064, 0.2886, 0.8577, 0.2988, 0.909, 0.3278, 0.9525, 0.6452, 0.7026, 0.674, 0.7026, 0.674, 0.7071, 0.6452, 0.7071, 0.2061, 0.01502, 0.2618, 0.01502, 0.2618, 0.1518, 0.2061, 0.1518, 0.2897, 0.01502, 0.3443, 0.01502, 0.3443, 0.1518, 0.2897, 0.1518, 0.5908, 0.7026, 0.6181, 0.7026, 0.6181, 0.7071, 0.5908, 0.7071, 0.7297, 0.7026, 0.7576, 0.7026, 0.7576, 0.7071, 0.7297, 0.7071, 0.6181, 0.7026, 0.6452, 0.7026, 0.6452, 0.7071, 0.6181, 0.7071, 0.8672, 0.7026, 0.897, 0.7026, 0.897, 0.7071, 0.8672, 0.7071, 0.5626, 0.7026, 0.5908, 0.7026, 0.5908, 0.7071, 0.5626, 0.7071, 0.8123, 0.7026, 0.8401, 0.7026, 0.8401, 0.7071, 0.8123, 0.7071, 0.5073, 0.7026, 0.5347, 0.7026, 0.5347, 0.7071, 0.5073, 0.7071, 0.429, 0.01502, 0.429, 0.01008, 0.483, 0.01008, 0.483, 0.01502, 0.951, 0.2879, 0.951, 0.4268, 0.897, 0.4268, 0.897, 0.2879])
me_cylinder_001.use_remesh_fix_poles = True
me_cylinder_001.use_remesh_preserve_attributes = False
me_cylinder_001.use_mirror_vertex_groups = False
me_cylinder_001.update()
me_cylinder_002 = bpy.data.meshes.new('Cylinder.002')
me_cylinder_002.from_pydata([(-1.0, 0.1, -7.55e-08), (1.0, 0.1, 7.55e-08), (-1.0, 0.05, -0.0866), (1.0, 0.05, -0.0866), (-1.0, -0.05, -0.0866), (1.0, -0.05, -0.0866), (-1.0, -0.1, -6.676e-08), (1.0, -0.1, 8.424e-08), (-1.0, -0.05, 0.0866), (1.0, -0.05, 0.0866), (-1.0, 0.05, 0.0866), (1.0, 0.05, 0.0866)], [], [(0, 1, 3, 2), (2, 3, 5, 4), (4, 5, 7, 6), (6, 7, 9, 8), (3, 1, 11, 9, 7, 5), (8, 9, 11, 10), (10, 11, 1, 0), (0, 2, 4, 6, 8, 10)])
me_cylinder_002.polygons.foreach_set('use_smooth', [1, 1, 1, 1, 0, 1, 1, 0])
_uv = me_cylinder_002.uv_layers.new(name='UVMap')
_uv.uv.foreach_set('vector', [0.65, 1.0, 0.65, 2.233e-05, 0.7, 2.23e-05, 0.7, 1.0, 0.7, 1.0, 0.7, 2.23e-05, 0.75, 2.227e-05, 0.75, 1.0, 0.75, 1.0, 0.75, 2.227e-05, 0.8, 2.224e-05, 0.8, 1.0, 0.8, 1.0, 0.8, 2.224e-05, 0.85, 2.221e-05, 0.85, 1.0, 0.37, 0.5422, 0.49, 0.75, 0.37, 0.9578, 0.13, 0.9578, 0.01, 0.75, 0.13, 0.5422, 0.85, 1.0, 0.85, 2.221e-05, 0.9, 2.218e-05, 0.9, 1.0, 0.6, 1.0, 0.6, 2.236e-05, 0.65, 2.233e-05, 0.65, 1.0, 0.49, 0.25, 0.37, 0.04215, 0.13, 0.04215, 0.01, 0.25, 0.13, 0.4578, 0.37, 0.4578])
me_cylinder_002.use_remesh_fix_poles = True
me_cylinder_002.use_remesh_preserve_attributes = False
me_cylinder_002.use_mirror_vertex_groups = False
me_cylinder_002.update()

# ---- objects
ob_log_lod0 = bpy.data.objects.new('Log_LOD0', me_cylinder)
ob_log_lod1 = bpy.data.objects.new('Log_LOD1', me_cylinder_001)
ob_log_lod2 = bpy.data.objects.new('Log_LOD2', me_cylinder_002)
ob_empty = bpy.data.objects.new('Empty', None)

# ---- transforms, parenting, visibility, modifiers, constraints
ob_log_lod0.location = (0.0, 0.0, 0.0)
ob_log_lod0.lineart.crease_threshold = 0.0
_m = ob_log_lod0.modifiers.new('Array', 'ARRAY')
_m.count = 15
_m.use_constant_offset = True
_m.constant_offset_displace = (0.0, 0.1429, 0.1429)
_m.use_relative_offset = False
_m.relative_offset_displace = (0.0, 0.2, 0.0)
_m.offset_object = ob_empty
ob_log_lod1.location = (0.0, 0.1, 0.1)
ob_log_lod1.lineart.crease_threshold = 0.0
_m = ob_log_lod1.modifiers.new('Array', 'ARRAY')
_m.count = 15
_m.constant_offset_displace = (0.0, 0.2, 0.0)
_m.use_relative_offset = False
_m.relative_offset_displace = (0.0, 0.2, 0.0)
_m.use_object_offset = True
_m.offset_object = ob_empty
ob_log_lod2.location = (0.0, 0.1, 0.1)
ob_log_lod2.lineart.crease_threshold = 0.0
_m = ob_log_lod2.modifiers.new('Array', 'ARRAY')
_m.count = 15
_m.constant_offset_displace = (0.0, 0.2, 0.0)
_m.use_relative_offset = False
_m.relative_offset_displace = (0.0, 0.2, 0.0)
_m.use_object_offset = True
_m.offset_object = ob_empty
ob_empty.location = (0.0, 0.2062, 0.0)
ob_empty.lineart.crease_threshold = 0.0

# ---- collection membership
col_log_000.objects.link(ob_log_lod0)
col_log_000.objects.link(ob_log_lod1)
col_log_000.objects.link(ob_log_lod2)
col_log_000.objects.link(ob_empty)

# ---- scene / render settings (as saved in the file)
scene.frame_start = 1; scene.frame_end = 250; scene.frame_set(238)
scene.render.engine = 'BLENDER_EEVEE_NEXT'
scene.cycles.use_denoising = False
scene.cycles.samples = 128
scene.cycles.sampling_pattern = 'TABULATED_SOBOL'
scene.cycles.use_adaptive_sampling = False
scene.cycles.use_light_tree = False
scene.view_settings.view_transform = 'Filmic'
bpy.context.view_layer.update()

# ---- added for rendering (the .blend has no active camera and no usable light): camera, sun
cam_auto = bpy.data.cameras.new('AutoCamera')
cam_auto.lens = 50.0
cam_auto.sensor_width = 36.0
cam_auto.clip_end = 1000.0
ob_auto_camera = bpy.data.objects.new('AutoCamera', cam_auto)
scene.collection.objects.link(ob_auto_camera)
ob_auto_camera.location = (4.2639, -4.11985, 3.75814)
ob_auto_camera.rotation_euler = (1.09748, -7.21219e-08, 0.694738)
scene.camera = ob_auto_camera
light_auto_sun = bpy.data.lights.new('AutoSun', 'SUN')
light_auto_sun.energy = 3.0
light_auto_sun.angle = 0.0523599
ob_auto_sun = bpy.data.objects.new('AutoSun', light_auto_sun)
scene.collection.objects.link(ob_auto_sun)
ob_auto_sun.rotation_euler = (0.872665, 0.174533, 0.523599)
bpy.context.view_layer.update()
